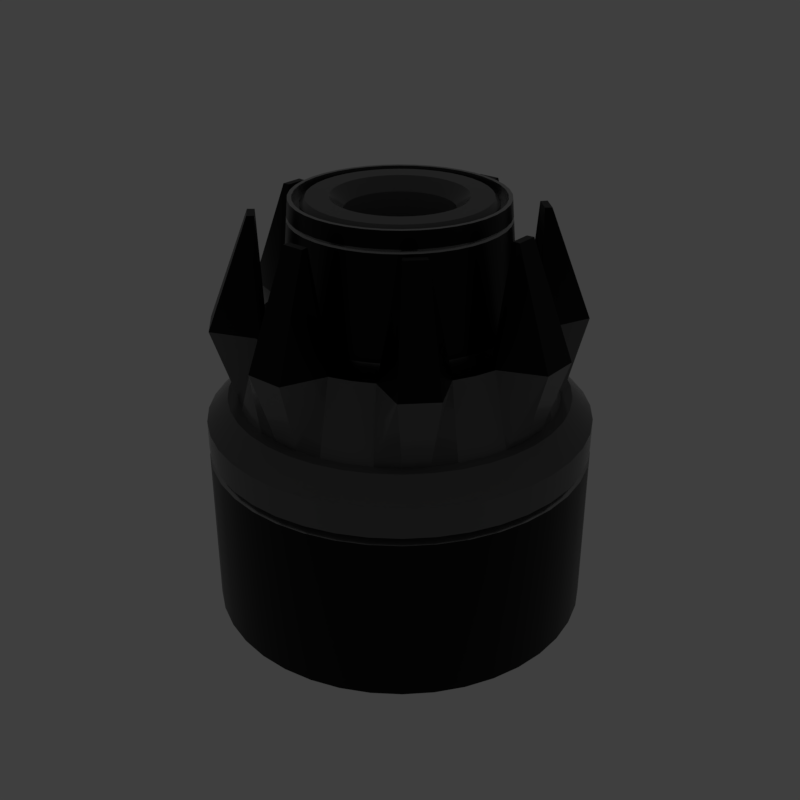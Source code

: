 # Source: rocket.blend  (saved by Blender 2.79.6; exported with 4.5.12 LTS)
import bpy
from mathutils import Matrix  # noqa: F401  (used for matrix-valued properties, if any)

bpy.ops.wm.read_factory_settings(use_empty=True)
scene = bpy.context.scene
scene.name = 'main'

# ---- collections
col_collection_1 = bpy.data.collections.new('Collection 1'); scene.collection.children.link(col_collection_1)

# ---- materials (node trees are filled in below, after node groups)
mat_prox_alum_040 = bpy.data.materials.new('prox_alum.040')
mat_prox_alum_040.alpha_threshold = 0.0
mat_prox_alum_040.diffuse_color = (0.1933, 0.1933, 0.1933, 1.0)
mat_prox_alum_040.roughness = 0.5
mat_prox_kevlar_040 = bpy.data.materials.new('prox_kevlar.040')
mat_prox_kevlar_040.alpha_threshold = 0.0
mat_prox_kevlar_040.diffuse_color = (0.03737, 0.03737, 0.03737, 1.0)
mat_prox_kevlar_040.roughness = 0.5
mat_prox_easy_spec_040 = bpy.data.materials.new('prox_easy_spec.040')
mat_prox_easy_spec_040.alpha_threshold = 0.0
mat_prox_easy_spec_040.diffuse_color = (0.2791, 0.2791, 0.2791, 1.0)
mat_prox_easy_spec_040.roughness = 0.5
mat_prox_soap_038 = bpy.data.materials.new('prox_soap.038')
mat_prox_soap_038.alpha_threshold = 0.0
mat_prox_soap_038.diffuse_color = (0.8, 0.5447, 0.3018, 1.0)
mat_prox_soap_038.roughness = 0.5
mat_prox_emission_038 = bpy.data.materials.new('prox_emission.038')
mat_prox_emission_038.alpha_threshold = 0.0
mat_prox_emission_038.diffuse_color = (0.3973, 0.7023, 0.9681, 1.0)
mat_prox_emission_038.roughness = 0.5

# ---- node groups
ng_auto_smooth = bpy.data.node_groups.new('Auto Smooth', 'GeometryNodeTree')
_s = ng_auto_smooth.interface.new_socket(name='Geometry', in_out='OUTPUT', socket_type='NodeSocketGeometry')
_s = ng_auto_smooth.interface.new_socket(name='Geometry', in_out='INPUT', socket_type='NodeSocketGeometry')
_s = ng_auto_smooth.interface.new_socket(name='Angle', in_out='INPUT', socket_type='NodeSocketFloat')
_s.subtype = 'ANGLE'
_s.min_value = 0.0
_s.max_value = 3.142
ng_auto_smooth.is_modifier = True
_N = ng_auto_smooth.nodes; _L = ng_auto_smooth.links
n0 = _N.new('NodeGroupOutput'); n0.name = 'Group Output'; n0.location = (480, -100)
n1 = _N.new('NodeGroupInput'); n1.name = 'Group Input'; n1.location = (-420, -300)
n2 = _N.new('NodeGroupInput'); n2.name = 'Group Input.001'; n2.location = (-60, -100)
n3 = _N.new('GeometryNodeSetShadeSmooth'); n3.name = 'Set Shade Smooth'; n3.location = (120, -100)
n3.domain = 'EDGE'
n4 = _N.new('GeometryNodeSetShadeSmooth'); n4.name = 'Set Shade Smooth.001'; n4.location = (300, -100)
n5 = _N.new('GeometryNodeInputMeshEdgeAngle'); n5.name = 'Edge Angle'; n5.location = (-420, -220)
n6 = _N.new('GeometryNodeInputEdgeSmooth'); n6.name = 'Is Edge Smooth'; n6.location = (-60, -160)
n7 = _N.new('GeometryNodeInputShadeSmooth'); n7.name = 'Is Face Smooth'; n7.location = (-240, -340)
n8 = _N.new('FunctionNodeBooleanMath'); n8.name = 'Boolean Math'; n8.location = (-60, -220)
n9 = _N.new('FunctionNodeCompare'); n9.name = 'Compare'; n9.location = (-240, -180)
n9.operation = 'LESS_EQUAL'
_L.new(n5.outputs[0], n9.inputs[0])
_L.new(n4.outputs[0], n0.inputs[0])
_L.new(n1.outputs[1], n9.inputs[1])
_L.new(n9.outputs[0], n8.inputs[0])
_L.new(n7.outputs[0], n8.inputs[1])
_L.new(n2.outputs[0], n3.inputs[0])
_L.new(n6.outputs[0], n3.inputs[1])
_L.new(n3.outputs[0], n4.inputs[0])
_L.new(n8.outputs[0], n3.inputs[2])
n0.is_active_output = True

# ---- material node trees
mat_prox_alum_040.use_nodes = True; mat_prox_alum_040.node_tree.nodes.clear()
_N = mat_prox_alum_040.node_tree.nodes; _L = mat_prox_alum_040.node_tree.links
n0 = _N.new('ShaderNodeOutputMaterial'); n0.name = 'Material Output'; n0.location = (300, 300)
n1 = _N.new('ShaderNodeBsdfPrincipled'); n1.name = 'Principled BSDF'; n1.location = (10, 300)
n1.width = 150
n1.subsurface_method = 'BURLEY'
n1.inputs[0].default_value = (0.3217, 0.3217, 0.3217, 1.0)
n1.inputs[1].default_value = 1.0
n1.inputs[2].default_value = 0.1633
n1.inputs[3].default_value = 1.45
n1.inputs[9].default_value = (1.0, 1.0, 1.0)
n1.inputs[13].default_value = 0.119
n1.inputs[15].default_value = 0.7959
n1.inputs[16].default_value = 0.8299
n1.inputs[24].default_value = 0.1605
_L.new(n1.outputs[0], n0.inputs[0])
n0.is_active_output = True
mat_prox_kevlar_040.use_nodes = True; mat_prox_kevlar_040.node_tree.nodes.clear()
_N = mat_prox_kevlar_040.node_tree.nodes; _L = mat_prox_kevlar_040.node_tree.links
n0 = _N.new('ShaderNodeOutputMaterial'); n0.name = 'Material Output'; n0.location = (300, 300)
n1 = _N.new('ShaderNodeBsdfPrincipled'); n1.name = 'Principled BSDF'; n1.location = (10, 300)
n1.width = 150
n1.subsurface_method = 'BURLEY'
n1.inputs[0].default_value = (0.0, 0.0, 0.0, 1.0)
n1.inputs[2].default_value = 0.3401
n1.inputs[3].default_value = 1.45
n1.inputs[9].default_value = (1.0, 1.0, 1.0)
n1.inputs[13].default_value = 0.2143
_L.new(n1.outputs[0], n0.inputs[0])
n0.is_active_output = True
mat_prox_easy_spec_040.use_nodes = True; mat_prox_easy_spec_040.node_tree.nodes.clear()
_N = mat_prox_easy_spec_040.node_tree.nodes; _L = mat_prox_easy_spec_040.node_tree.links
n0 = _N.new('ShaderNodeOutputMaterial'); n0.name = 'Material Output'; n0.location = (300, 300)
n1 = _N.new('ShaderNodeBsdfPrincipled'); n1.name = 'Principled BSDF'; n1.location = (10, 300)
n1.width = 150
n1.subsurface_method = 'BURLEY'
n1.inputs[0].default_value = (0.1372, 0.1372, 0.1372, 1.0)
n1.inputs[2].default_value = 0.2245
n1.inputs[3].default_value = 1.45
n1.inputs[9].default_value = (1.0, 1.0, 1.0)
n1.inputs[13].default_value = 0.09864
n1.inputs[19].default_value = 0.25
_L.new(n1.outputs[0], n0.inputs[0])
n0.is_active_output = True
mat_prox_soap_038.use_nodes = True; mat_prox_soap_038.node_tree.nodes.clear()
_N = mat_prox_soap_038.node_tree.nodes; _L = mat_prox_soap_038.node_tree.links
n0 = _N.new('ShaderNodeOutputMaterial'); n0.name = 'Material Output'; n0.location = (300, 300)
n1 = _N.new('ShaderNodeLayerWeight'); n1.name = 'Layer Weight'; n1.location = (-554, 262)
n2 = _N.new('ShaderNodeValToRGB'); n2.name = 'ColorRamp'; n2.location = (-400, 254)
n2.color_ramp.interpolation = 'B_SPLINE'
while len(n2.color_ramp.elements) > 1: n2.color_ramp.elements.remove(n2.color_ramp.elements[-1])
n2.color_ramp.elements[0].position = 0.0; n2.color_ramp.elements[0].color = (1.0, 0.0, 0.2363, 1.0)
_e = n2.color_ramp.elements.new(0.1477); _e.color = (0.0, 0.1135, 0.6103, 1.0)
_e = n2.color_ramp.elements.new(0.2773); _e.color = (0.2081, 0.332, 0.6265, 1.0)
_e = n2.color_ramp.elements.new(0.5); _e.color = (0.5089, 0.1741, 0.6181, 1.0)
_e = n2.color_ramp.elements.new(0.6818); _e.color = (0.7544, 0.04821, 0.0, 1.0)
_e = n2.color_ramp.elements.new(0.8511); _e.color = (0.336, 0.5043, 0.1917, 1.0)
_e = n2.color_ramp.elements.new(1.0); _e.color = (0.01772, 0.3483, 1.0, 1.0)
n3 = _N.new('ShaderNodeMix'); n3.name = 'Mix'; n3.location = (-80, 218)
n3.data_type = 'RGBA'
n3.inputs[0].default_value = 0.7909
n4 = _N.new('ShaderNodeBsdfPrincipled'); n4.name = 'Principled BSDF.001'; n4.location = (140, 300)
n4.width = 150
n4.subsurface_method = 'BURLEY'
n4.inputs[2].default_value = 0.0
n4.inputs[3].default_value = 1.45
n4.inputs[9].default_value = (1.0, 1.0, 1.0)
n4.inputs[18].default_value = 1.0
n4.inputs[19].default_value = 0.25
_L.new(n1.outputs[1], n2.inputs[0])
_L.new(n2.outputs[0], n3.inputs[6])
_L.new(n3.outputs[2], n4.inputs[0])
_L.new(n4.outputs[0], n0.inputs[0])
n0.is_active_output = True
mat_prox_emission_038.use_nodes = True; mat_prox_emission_038.node_tree.nodes.clear()
_N = mat_prox_emission_038.node_tree.nodes; _L = mat_prox_emission_038.node_tree.links
n0 = _N.new('ShaderNodeOutputMaterial'); n0.name = 'Material Output'; n0.location = (446, 300)
n1 = _N.new('ShaderNodeEmission'); n1.name = 'Emission'; n1.location = (156, 300)
n1.inputs[1].default_value = 4.0
n2 = _N.new('ShaderNodeLayerWeight'); n2.name = 'Layer Weight'; n2.location = (-631, 360)
n3 = _N.new('ShaderNodeValToRGB'); n3.name = 'ColorRamp'; n3.location = (-450, 370)
n3.color_ramp.interpolation = 'B_SPLINE'
while len(n3.color_ramp.elements) > 1: n3.color_ramp.elements.remove(n3.color_ramp.elements[-1])
n3.color_ramp.elements[0].position = 0.1864; n3.color_ramp.elements[0].color = (1.0, 0.02556, 0.0, 1.0)
_e = n3.color_ramp.elements.new(0.8045); _e.color = (1.0, 0.2244, 0.007333, 1.0)
_e = n3.color_ramp.elements.new(0.9909); _e.color = (1.0, 1.0, 1.0, 1.0)
n4 = _N.new('ShaderNodeMix'); n4.name = 'Mix'; n4.location = (-92, 333)
n4.data_type = 'RGBA'
n4.blend_type = 'COLOR'
n4.inputs[0].default_value = 0.8273
_L.new(n2.outputs[1], n3.inputs[0])
_L.new(n1.outputs[0], n0.inputs[0])
_L.new(n4.outputs[2], n1.inputs[0])
_L.new(n3.outputs[0], n4.inputs[7])
n0.is_active_output = True

# ---- world
world_world = bpy.data.worlds.new('World'); scene.world = world_world
world_world.use_nodes = True; world_world.node_tree.nodes.clear()
_N = world_world.node_tree.nodes; _L = world_world.node_tree.links
n0 = _N.new('ShaderNodeOutputWorld'); n0.name = 'World Output'; n0.location = (300, 300)
n1 = _N.new('ShaderNodeBackground'); n1.name = 'Background'; n1.location = (10, 300)
n1.inputs[0].default_value = (0.05, 0.05, 0.05, 1.0)
_L.new(n1.outputs[0], n0.inputs[0])
n0.is_active_output = True
world_world.use_sun_shadow = False
world_world.sun_shadow_jitter_overblur = 0.0

# ---- meshes
me_rocket = bpy.data.meshes.new('rocket')
me_rocket.from_pydata([(-0.04566, -0.1102, -0.04644), (0.02785, -0.116, -0.04644), (0.009362, -0.119, -0.04644), (-0.009362, -0.119, -0.04644), (-0.02785, -0.116, -0.04644), (-0.04566, -0.1102, -0.3084), (-0.08479, -0.2047, -0.3084), (0.02785, -0.116, -0.3084), (0.009362, -0.119, -0.3084), (-0.009362, -0.119, -0.3084), (-0.02785, -0.116, -0.3084), (-0.05172, -0.2154, -0.3084), (-0.01738, -0.2209, -0.3084), (0.01738, -0.2209, -0.3084), (0.05172, -0.2154, -0.3084), (-0.01971, -0.04758, -0.01473), (-0.05484, -0.1324, -0.09271), (0.01202, -0.05007, -0.01473), (0.004041, -0.05134, -0.01473), (-0.00404, -0.05134, -0.01473), (-0.01202, -0.05007, -0.01473), (-0.03345, -0.1393, -0.09271), (-0.01124, -0.1429, -0.09271), (0.01124, -0.1429, -0.09271), (0.03345, -0.1393, -0.09271), (-0.1215, -0.05032, 0.04388), (-0.04581, -0.1106, 0.1805), (-0.1215, 0.05032, 0.04388), (-0.02794, -0.1164, 0.1805), (-0.05032, 0.1215, 0.04388), (-0.009392, -0.1193, 0.1805), (0.05032, 0.1215, 0.04388), (0.009392, -0.1193, 0.1805), (0.02794, -0.1164, 0.1805), (0.1215, 0.05032, 0.04388), (-0.02889, -0.06975, 0.1805), (-0.02325, -0.05613, 0.166), (0.01418, -0.05908, 0.166), (0.01762, -0.07341, 0.1805), (0.004767, -0.06057, 0.166), (0.005923, -0.07526, 0.1805), (-0.004767, -0.06057, 0.166), (-0.005923, -0.07526, 0.1805), (-0.01762, -0.07341, 0.1805), (-0.01418, -0.05908, 0.166), (-0.08479, -0.2047, -0.07219), (-0.07539, -0.182, -0.04644), (0.07539, -0.182, -0.04644), (-0.05172, -0.2154, -0.07219), (-0.04599, -0.1916, -0.04644), (-0.01738, -0.2209, -0.07219), (-0.01546, -0.1964, -0.04644), (0.01738, -0.2209, -0.07219), (0.01546, -0.1964, -0.04644), (0.04599, -0.1916, -0.04644), (0.05172, -0.2154, -0.07219), (0.03803, -0.1584, 0.03687), (0.03609, -0.1503, 0.03687), (-0.03609, -0.1503, 0.03687), (-0.03803, -0.1584, 0.03687), (-0.06234, -0.1505, 0.03687), (-0.05916, -0.1428, 0.03687), (-0.07053, -0.1703, -0.04644), (-0.05916, -0.1428, -0.04644), (-0.04302, -0.1792, -0.04644), (-0.03609, -0.1503, -0.04644), (0.03609, -0.1503, -0.04644), (0.04302, -0.1792, -0.04644), (-0.01213, -0.1541, -0.04644), (-0.01446, -0.1837, -0.04644), (0.01213, -0.1541, -0.04644), (0.01446, -0.1837, -0.04644), (0.01213, -0.1541, 0.1656), (0.01278, -0.1624, 0.1656), (-0.01213, -0.1541, 0.1656), (-0.01278, -0.1624, 0.1656), (-0.03004, -0.07251, -0.1963), (0.03004, -0.07251, -0.1963), (0.01832, -0.07632, -0.1963), (0.006158, -0.07824, -0.1963), (-0.006158, -0.07824, -0.1963), (-0.01832, -0.07632, -0.1963), (-0.02176, -0.2105, 0.03955), (0.02176, -0.2105, 0.03955), (0.02688, -0.112, 0.1667), (0.02499, -0.1041, 0.1667), (-0.02499, -0.1041, 0.1667), (-0.02688, -0.112, 0.1667), (-0.04097, -0.09891, 0.1667), (-0.04406, -0.1064, 0.1667), (-0.04406, -0.1064, 0.1805), (-0.02688, -0.112, 0.1805), (0.02688, -0.112, 0.1805), (0.04406, -0.1064, 0.1805), (0.009033, -0.1148, 0.1805), (-0.009033, -0.1148, 0.1805), (0.009033, -0.1148, 0.1667), (0.0084, -0.1067, 0.1667), (-0.0084, -0.1067, 0.1667), (-0.009033, -0.1148, 0.1667), (-0.05172, -0.2154, -0.1065), (-0.05172, -0.2154, -0.1153), (-0.04982, -0.2075, -0.1109), (-0.08479, -0.2047, -0.1153), (-0.08479, -0.2047, -0.1065), (-0.08167, -0.1972, -0.1109), (0.05172, -0.2154, -0.1065), (0.05172, -0.2154, -0.1153), (0.04982, -0.2075, -0.1109), (-0.01738, -0.2209, -0.1065), (-0.01738, -0.2209, -0.1153), (-0.01674, -0.2128, -0.1109), (0.01738, -0.2209, -0.1065), (0.01738, -0.2209, -0.1153), (0.01674, -0.2128, -0.1109), (0.04566, -0.1102, -0.04644), (0.1017, -0.06234, -0.04644), (0.09073, -0.07749, -0.04644), (0.07749, -0.09073, -0.04644), (0.06234, -0.1017, -0.04644), (0.04566, -0.1102, -0.3084), (0.08479, -0.2047, -0.3084), (0.2047, -0.08479, -0.3084), (0.1017, -0.06234, -0.3084), (0.09073, -0.07749, -0.3084), (0.07749, -0.09073, -0.3084), (0.06234, -0.1017, -0.3084), (0.1158, -0.1889, -0.3084), (0.1439, -0.1685, -0.3084), (0.1685, -0.1439, -0.3084), (0.1889, -0.1158, -0.3084), (0.01971, -0.04758, -0.01473), (0.05484, -0.1324, -0.09271), (0.04758, -0.01971, -0.01473), (0.1324, -0.05484, -0.09271), (0.04391, -0.02691, -0.01473), (0.03916, -0.03344, -0.01473), (0.03345, -0.03916, -0.01473), (0.02691, -0.04391, -0.01473), (0.07487, -0.1222, -0.09271), (0.09306, -0.109, -0.09271), (0.109, -0.09306, -0.09271), (0.1222, -0.07487, -0.09271), (-0.0854, -0.09999, 0.04388), (0.04581, -0.1106, 0.1805), (0.1106, -0.04581, 0.1805), (-0.09999, -0.0854, 0.04388), (-0.06871, -0.1121, 0.04388), (0.06255, -0.1021, 0.1805), (-0.1121, -0.06871, 0.04388), (0.07774, -0.09102, 0.1805), (-0.1311, -0.01032, 0.04388), (0.09102, -0.07774, 0.1805), (0.1021, -0.06255, 0.1805), (-0.1311, 0.01032, 0.04388), (0.02889, -0.06975, 0.1805), (0.02325, -0.05613, 0.166), (0.06975, -0.02889, 0.1805), (0.0518, -0.03175, 0.166), (0.06437, -0.03945, 0.1805), (0.0462, -0.03946, 0.166), (0.05741, -0.04903, 0.1805), (0.03946, -0.0462, 0.166), (0.04903, -0.05741, 0.1805), (0.03945, -0.06437, 0.1805), (0.03175, -0.0518, 0.166), (0.08479, -0.2047, -0.07219), (0.182, -0.07539, -0.04644), (0.2047, -0.08479, -0.07219), (0.1158, -0.1889, -0.07219), (0.1029, -0.168, -0.04644), (0.1439, -0.1685, -0.07219), (0.1279, -0.1498, -0.04644), (0.1685, -0.1439, -0.07219), (0.1498, -0.1279, -0.04644), (0.168, -0.1029, -0.04644), (0.1889, -0.1158, -0.07219), (0.1389, -0.08511, 0.03687), (0.1318, -0.08077, 0.03687), (0.08077, -0.1318, 0.03687), (0.08511, -0.1389, 0.03687), (0.06234, -0.1505, 0.03687), (0.05916, -0.1428, 0.03687), (0.07053, -0.1703, -0.04644), (0.05916, -0.1428, -0.04644), (0.09629, -0.1571, -0.04644), (0.08077, -0.1318, -0.04644), (0.1318, -0.08077, -0.04644), (0.1571, -0.09629, -0.04644), (0.1703, -0.07053, -0.04644), (0.1004, -0.1175, -0.04644), (0.1197, -0.1401, -0.04644), (0.1175, -0.1004, -0.04644), (0.1401, -0.1197, -0.04644), (0.1505, -0.06234, 0.03687), (0.1175, -0.1004, 0.1656), (0.1239, -0.1058, 0.1656), (0.1004, -0.1175, 0.1656), (0.1058, -0.1239, 0.1656), (0.07251, -0.03004, -0.1963), (0.06692, -0.04101, -0.1963), (0.05968, -0.05097, -0.1963), (0.05097, -0.05968, -0.1963), (0.04101, -0.06692, -0.1963), (0.1334, -0.1642, 0.03955), (0.1642, -0.1334, 0.03955), (0.09817, -0.06016, 0.1667), (0.09128, -0.05594, 0.1667), (0.05594, -0.09128, 0.1667), (0.06016, -0.09817, 0.1667), (0.04097, -0.09891, 0.1667), (0.04406, -0.1064, 0.1667), (0.06016, -0.09817, 0.1805), (0.09817, -0.06016, 0.1805), (0.08755, -0.07477, 0.1805), (0.07477, -0.08755, 0.1805), (0.09891, -0.04097, 0.1667), (0.08755, -0.07477, 0.1667), (0.08141, -0.06953, 0.1667), (0.06953, -0.08141, 0.1667), (0.07477, -0.08755, 0.1667), (0.1158, -0.1889, -0.1065), (0.1158, -0.1889, -0.1153), (0.1115, -0.182, -0.1109), (0.08479, -0.2047, -0.1153), (0.08479, -0.2047, -0.1065), (0.08167, -0.1972, -0.1109), (0.2047, -0.08479, -0.1065), (0.2047, -0.08479, -0.1153), (0.1889, -0.1158, -0.1065), (0.1889, -0.1158, -0.1153), (0.182, -0.1115, -0.1109), (0.1439, -0.1685, -0.1065), (0.1439, -0.1685, -0.1153), (0.1386, -0.1623, -0.1109), (0.1685, -0.1439, -0.1065), (0.1685, -0.1439, -0.1153), (0.1623, -0.1386, -0.1109), (0.1102, -0.04566, -0.04644), (0.116, 0.02785, -0.04644), (0.119, 0.009362, -0.04644), (0.119, -0.009361, -0.04644), (0.116, -0.02785, -0.04644), (0.1102, -0.04566, -0.3084), (0.1102, 0.04566, -0.3084), (0.2047, 0.08479, -0.3084), (0.116, 0.02785, -0.3084), (0.119, 0.009362, -0.3084), (0.119, -0.009361, -0.3084), (0.116, -0.02785, -0.3084), (0.2154, -0.05172, -0.3084), (0.2209, -0.01738, -0.3084), (0.2209, 0.01738, -0.3084), (0.2154, 0.05172, -0.3084), (0.04758, 0.01971, -0.01473), (0.05007, 0.01202, -0.01473), (0.05134, 0.004041, -0.01473), (0.05134, -0.00404, -0.01473), (0.05007, -0.01202, -0.01473), (0.1393, -0.03345, -0.09271), (0.1429, -0.01124, -0.09271), (0.1429, 0.01124, -0.09271), (0.1393, 0.03345, -0.09271), (0.1106, 0.04581, 0.1805), (-0.1279, -0.0307, 0.04388), (0.1164, -0.02794, 0.1805), (-0.1279, 0.0307, 0.04388), (0.1193, -0.009392, 0.1805), (-0.09999, 0.0854, 0.04388), (0.1193, 0.009392, 0.1805), (0.1164, 0.02794, 0.1805), (-0.0854, 0.09999, 0.04388), (0.05613, -0.02325, 0.166), (0.06975, 0.02889, 0.1805), (0.05908, 0.01418, 0.166), (0.07341, 0.01762, 0.1805), (0.06057, 0.004767, 0.166), (0.07526, 0.005924, 0.1805), (0.06057, -0.004767, 0.166), (0.07526, -0.005923, 0.1805), (0.07341, -0.01762, 0.1805), (0.05908, -0.01418, 0.166), (0.182, 0.07539, -0.04644), (0.2047, 0.08479, -0.07219), (0.2154, -0.05172, -0.07219), (0.1916, -0.04599, -0.04644), (0.2209, -0.01738, -0.07219), (0.1964, -0.01546, -0.04644), (0.2209, 0.01738, -0.07219), (0.1964, 0.01546, -0.04644), (0.1916, 0.04599, -0.04644), (0.2154, 0.05172, -0.07219), (0.1584, 0.03803, 0.03687), (0.1503, 0.03609, 0.03687), (0.1503, -0.03609, 0.03687), (0.1584, -0.03803, 0.03687), (0.1428, -0.05916, 0.03687), (0.1428, -0.05916, -0.04644), (0.1792, -0.04302, -0.04644), (0.1503, -0.03609, -0.04644), (0.1503, 0.03609, -0.04644), (0.1792, 0.04302, -0.04644), (0.1703, 0.07053, -0.04644), (0.1541, -0.01213, -0.04644), (0.1837, -0.01446, -0.04644), (0.1541, 0.01213, -0.04644), (0.1837, 0.01446, -0.04644), (0.1505, 0.06234, 0.03687), (0.1541, 0.01213, 0.1656), (0.1624, 0.01278, 0.1656), (0.1541, -0.01213, 0.1656), (0.1624, -0.01278, 0.1656), (0.07632, 0.01832, -0.1963), (0.07824, 0.006158, -0.1963), (0.07824, -0.006158, -0.1963), (0.07632, -0.01832, -0.1963), (0.2105, -0.02176, 0.03955), (0.2105, 0.02176, 0.03955), (0.112, 0.02688, 0.1667), (0.1041, 0.02499, 0.1667), (0.1041, -0.02499, 0.1667), (0.112, -0.02688, 0.1667), (0.1064, -0.04406, 0.1667), (0.1064, -0.04406, 0.1805), (0.112, -0.02688, 0.1805), (0.112, 0.02688, 0.1805), (0.1064, 0.04406, 0.1805), (0.1148, 0.009033, 0.1805), (0.1148, -0.009033, 0.1805), (0.09891, 0.04097, 0.1667), (0.1064, 0.04406, 0.1667), (0.1148, 0.009033, 0.1667), (0.1067, 0.0084, 0.1667), (0.1067, -0.008399, 0.1667), (0.1148, -0.009033, 0.1667), (0.2154, -0.05172, -0.1065), (0.2154, -0.05172, -0.1153), (0.2075, -0.04982, -0.1109), (0.1972, -0.08167, -0.1109), (0.2047, 0.08479, -0.1065), (0.2047, 0.08479, -0.1153), (0.2154, 0.05172, -0.1065), (0.2154, 0.05172, -0.1153), (0.2075, 0.04982, -0.1109), (0.2209, -0.01738, -0.1065), (0.2209, -0.01738, -0.1153), (0.2128, -0.01674, -0.1109), (0.2209, 0.01738, -0.1065), (0.2209, 0.01738, -0.1153), (0.2128, 0.01675, -0.1109), (0.1102, 0.04566, -0.04644), (0.04566, 0.1102, -0.04644), (0.06234, 0.1017, -0.04644), (0.07749, 0.09073, -0.04644), (0.09073, 0.07749, -0.04644), (0.1017, 0.06234, -0.04644), (0.04566, 0.1102, -0.3084), (0.08479, 0.2047, -0.3084), (0.06234, 0.1017, -0.3084), (0.07749, 0.09073, -0.3084), (0.09073, 0.07749, -0.3084), (0.1017, 0.06234, -0.3084), (0.1889, 0.1158, -0.3084), (0.1685, 0.1439, -0.3084), (0.1439, 0.1685, -0.3084), (0.1158, 0.1889, -0.3084), (0.1324, 0.05484, -0.09271), (0.01971, 0.04758, -0.01473), (0.05484, 0.1324, -0.09271), (0.02691, 0.04391, -0.01473), (0.03345, 0.03916, -0.01473), (0.03916, 0.03345, -0.01473), (0.04391, 0.02691, -0.01473), (0.1222, 0.07487, -0.09271), (0.109, 0.09306, -0.09271), (0.09306, 0.109, -0.09271), (0.07487, 0.1222, -0.09271), (-0.1121, 0.06871, 0.04388), (0.04581, 0.1106, 0.1805), (-0.06871, 0.1121, 0.04388), (0.1021, 0.06255, 0.1805), (-0.01032, 0.1311, 0.04388), (0.09102, 0.07774, 0.1805), (0.01032, 0.1311, 0.04388), (0.07774, 0.09102, 0.1805), (0.06255, 0.1021, 0.1805), (-0.0307, 0.1279, 0.04388), (0.05613, 0.02325, 0.166), (0.02889, 0.06975, 0.1805), (0.03175, 0.0518, 0.166), (0.03945, 0.06437, 0.1805), (0.03946, 0.0462, 0.166), (0.04903, 0.05741, 0.1805), (0.0462, 0.03946, 0.166), (0.05741, 0.04903, 0.1805), (0.06437, 0.03945, 0.1805), (0.0518, 0.03175, 0.166), (0.07539, 0.182, -0.04644), (0.08479, 0.2047, -0.07219), (0.1889, 0.1158, -0.07219), (0.168, 0.1029, -0.04644), (0.1685, 0.1439, -0.07219), (0.1498, 0.1279, -0.04644), (0.1439, 0.1685, -0.07219), (0.1279, 0.1498, -0.04644), (0.1029, 0.168, -0.04644), (0.1158, 0.1889, -0.07219), (0.08511, 0.1389, 0.03687), (0.08077, 0.1318, 0.03687), (0.1318, 0.08077, 0.03687), (0.1389, 0.08511, 0.03687), (0.1428, 0.05916, 0.03687), (0.1428, 0.05916, -0.04644), (0.1571, 0.09629, -0.04644), (0.1318, 0.08077, -0.04644), (0.08077, 0.1318, -0.04644), (0.09629, 0.1571, -0.04644), (0.05916, 0.1428, -0.04644), (0.07053, 0.1703, -0.04644), (0.1175, 0.1004, -0.04644), (0.1401, 0.1197, -0.04644), (0.1004, 0.1175, -0.04644), (0.1197, 0.1401, -0.04644), (0.05916, 0.1428, 0.03687), (0.1004, 0.1175, 0.1656), (0.1058, 0.1239, 0.1656), (0.1175, 0.1004, 0.1656), (0.1239, 0.1058, 0.1656), (0.07251, 0.03004, -0.1963), (0.04101, 0.06692, -0.1963), (0.05097, 0.05968, -0.1963), (0.05968, 0.05097, -0.1963), (0.06692, 0.04101, -0.1963), (0.1642, 0.1334, 0.03955), (0.1334, 0.1642, 0.03955), (0.06016, 0.09817, 0.1667), (0.05594, 0.09128, 0.1667), (0.09128, 0.05594, 0.1667), (0.09817, 0.06016, 0.1667), (0.09817, 0.06016, 0.1805), (0.06016, 0.09817, 0.1805), (0.04406, 0.1064, 0.1805), (0.07477, 0.08755, 0.1805), (0.08755, 0.07477, 0.1805), (0.04097, 0.09891, 0.1667), (0.07477, 0.08755, 0.1667), (0.06953, 0.08141, 0.1667), (0.08141, 0.06953, 0.1667), (0.08755, 0.07477, 0.1667), (0.1889, 0.1158, -0.1065), (0.1889, 0.1158, -0.1153), (0.182, 0.1115, -0.1109), (0.1972, 0.08167, -0.1109), (0.08479, 0.2047, -0.1065), (0.08479, 0.2047, -0.1153), (0.1158, 0.1889, -0.1065), (0.1158, 0.1889, -0.1153), (0.1115, 0.182, -0.1109), (0.1685, 0.1439, -0.1065), (0.1685, 0.1439, -0.1153), (0.1623, 0.1386, -0.1109), (0.1439, 0.1685, -0.1065), (0.1439, 0.1685, -0.1153), (0.1386, 0.1623, -0.1109), (-0.04566, 0.1102, -0.04644), (-0.02785, 0.116, -0.04644), (-0.009362, 0.119, -0.04644), (0.009361, 0.119, -0.04644), (0.02785, 0.116, -0.04644), (-0.04566, 0.1102, -0.3084), (-0.08479, 0.2047, -0.3084), (-0.02785, 0.116, -0.3084), (-0.009362, 0.119, -0.3084), (0.009361, 0.119, -0.3084), (0.02785, 0.116, -0.3084), (0.05172, 0.2154, -0.3084), (0.01738, 0.2209, -0.3084), (-0.01738, 0.2209, -0.3084), (-0.05172, 0.2154, -0.3084), (-0.05484, 0.1324, -0.09271), (-0.01202, 0.05007, -0.01473), (-0.004041, 0.05134, -0.01473), (0.00404, 0.05134, -0.01473), (0.01202, 0.05007, -0.01473), (0.03345, 0.1393, -0.09271), (0.01124, 0.1429, -0.09271), (-0.01124, 0.1429, -0.09271), (-0.03345, 0.1393, -0.09271), (0.0307, 0.1279, 0.04388), (-0.04581, 0.1106, 0.1805), (0.0854, 0.09999, 0.04388), (0.02794, 0.1164, 0.1805), (0.09999, 0.0854, 0.04388), (0.009392, 0.1193, 0.1805), (0.06871, 0.1121, 0.04388), (-0.009392, 0.1193, 0.1805), (-0.02794, 0.1164, 0.1805), (0.1121, 0.06871, 0.04388), (0.02325, 0.05613, 0.166), (-0.02325, 0.05613, 0.166), (-0.02889, 0.06975, 0.1805), (-0.01418, 0.05908, 0.166), (-0.01762, 0.07341, 0.1805), (-0.004767, 0.06057, 0.166), (-0.005924, 0.07526, 0.1805), (0.004767, 0.06057, 0.166), (0.005923, 0.07526, 0.1805), (0.01762, 0.07341, 0.1805), (0.01418, 0.05908, 0.166), (-0.07539, 0.182, -0.04644), (0.05172, 0.2154, -0.07219), (0.04599, 0.1916, -0.04644), (0.01738, 0.2209, -0.07219), (0.01546, 0.1964, -0.04644), (-0.01738, 0.2209, -0.07219), (-0.01546, 0.1964, -0.04644), (-0.04599, 0.1916, -0.04644), (-0.05172, 0.2154, -0.07219), (-0.03803, 0.1584, 0.03687), (-0.03609, 0.1503, 0.03687), (0.03609, 0.1503, 0.03687), (0.03803, 0.1584, 0.03687), (0.06234, 0.1505, 0.03687), (0.04302, 0.1792, -0.04644), (0.03609, 0.1503, -0.04644), (-0.03609, 0.1503, -0.04644), (-0.04302, 0.1792, -0.04644), (0.01213, 0.1541, -0.04644), (0.01446, 0.1837, -0.04644), (-0.01213, 0.1541, -0.04644), (-0.01446, 0.1837, -0.04644), (-0.01213, 0.1541, 0.1656), (-0.01278, 0.1624, 0.1656), (0.01213, 0.1541, 0.1656), (0.01278, 0.1624, 0.1656), (0.03004, 0.07251, -0.1963), (-0.03004, 0.07251, -0.1963), (-0.01832, 0.07632, -0.1963), (-0.006158, 0.07824, -0.1963), (0.006158, 0.07824, -0.1963), (0.01832, 0.07632, -0.1963), (0.02176, 0.2105, 0.03955), (-0.02176, 0.2105, 0.03955), (-0.02688, 0.112, 0.1667), (-0.02499, 0.1041, 0.1667), (0.02499, 0.1041, 0.1667), (0.02688, 0.112, 0.1667), (0.04406, 0.1064, 0.1667), (0.02688, 0.112, 0.1805), (-0.02688, 0.112, 0.1805), (-0.04406, 0.1064, 0.1805), (-0.009033, 0.1148, 0.1805), (0.009033, 0.1148, 0.1805), (-0.04097, 0.09891, 0.1667), (-0.04406, 0.1064, 0.1667), (-0.009033, 0.1148, 0.1667), (-0.0084, 0.1067, 0.1667), (0.008399, 0.1067, 0.1667), (0.009033, 0.1148, 0.1667), (0.05172, 0.2154, -0.1065), (0.05172, 0.2154, -0.1153), (0.04982, 0.2075, -0.1109), (0.08167, 0.1972, -0.1109), (-0.08479, 0.2047, -0.1065), (-0.08479, 0.2047, -0.1153), (-0.05172, 0.2154, -0.1065), (-0.05172, 0.2154, -0.1153), (-0.04982, 0.2075, -0.1109), (0.01738, 0.2209, -0.1065), (0.01738, 0.2209, -0.1153), (0.01674, 0.2128, -0.1109), (-0.01738, 0.2209, -0.1065), (-0.01738, 0.2209, -0.1153), (-0.01675, 0.2128, -0.1109), (-0.1017, 0.06234, -0.04644), (-0.09073, 0.07749, -0.04644), (-0.07749, 0.09073, -0.04644), (-0.06234, 0.1017, -0.04644), (-0.1017, 0.06234, -0.3084), (-0.09073, 0.07749, -0.3084), (-0.07749, 0.09073, -0.3084), (-0.06234, 0.1017, -0.3084), (-0.1158, 0.1889, -0.3084), (-0.1439, 0.1685, -0.3084), (-0.1685, 0.1439, -0.3084), (-0.1889, 0.1158, -0.3084), (-0.01971, 0.04758, -0.01473), (-0.1324, 0.05484, -0.09271), (-0.04391, 0.02691, -0.01473), (-0.03916, 0.03344, -0.01473), (-0.03345, 0.03916, -0.01473), (-0.02691, 0.04391, -0.01473), (-0.07487, 0.1222, -0.09271), (-0.09306, 0.109, -0.09271), (-0.109, 0.09306, -0.09271), (-0.1222, 0.07487, -0.09271), (0.1311, 0.01032, 0.04388), (0.1311, -0.01032, 0.04388), (0.1279, 0.0307, 0.04388), (-0.06255, 0.1021, 0.1805), (0.1279, -0.0307, 0.04388), (-0.07774, 0.09102, 0.1805), (0.09999, -0.0854, 0.04388), (-0.09102, 0.07774, 0.1805), (-0.1021, 0.06255, 0.1805), (0.0854, -0.09999, 0.04388), (-0.06975, 0.02889, 0.1805), (-0.0518, 0.03175, 0.166), (-0.06437, 0.03945, 0.1805), (-0.0462, 0.03946, 0.166), (-0.05741, 0.04903, 0.1805), (-0.03946, 0.0462, 0.166), (-0.04903, 0.05741, 0.1805), (-0.03945, 0.06437, 0.1805), (-0.03175, 0.0518, 0.166), (-0.08479, 0.2047, -0.07219), (-0.182, 0.07539, -0.04644), (-0.1158, 0.1889, -0.07219), (-0.1029, 0.168, -0.04644), (-0.1439, 0.1685, -0.07219), (-0.1279, 0.1498, -0.04644), (-0.1685, 0.1439, -0.07219), (-0.1498, 0.1279, -0.04644), (-0.168, 0.1029, -0.04644), (-0.1889, 0.1158, -0.07219), (-0.1389, 0.08511, 0.03687), (-0.1318, 0.08077, 0.03687), (-0.08077, 0.1318, 0.03687), (-0.08511, 0.1389, 0.03687), (-0.06234, 0.1505, 0.03687), (-0.05916, 0.1428, 0.03687), (-0.07053, 0.1703, -0.04644), (-0.05916, 0.1428, -0.04644), (-0.09629, 0.1571, -0.04644), (-0.08077, 0.1318, -0.04644), (-0.1318, 0.08077, -0.04644), (-0.1571, 0.09629, -0.04644), (-0.1004, 0.1175, -0.04644), (-0.1197, 0.1401, -0.04644), (-0.1175, 0.1004, -0.04644), (-0.1401, 0.1197, -0.04644), (-0.1175, 0.1004, 0.1656), (-0.1239, 0.1058, 0.1656), (-0.1004, 0.1175, 0.1656), (-0.1058, 0.1239, 0.1656), (-0.06692, 0.04101, -0.1963), (-0.05968, 0.05097, -0.1963), (-0.05097, 0.05968, -0.1963), (-0.04101, 0.06692, -0.1963), (-0.1334, 0.1642, 0.03955), (-0.1642, 0.1334, 0.03955), (-0.09817, 0.06016, 0.1667), (-0.09128, 0.05594, 0.1667), (-0.05594, 0.09128, 0.1667), (-0.06016, 0.09817, 0.1667), (-0.06016, 0.09817, 0.1805), (-0.09817, 0.06016, 0.1805), (-0.1064, 0.04406, 0.1805), (-0.08755, 0.07477, 0.1805), (-0.07477, 0.08755, 0.1805), (-0.09891, 0.04097, 0.1667), (-0.1064, 0.04406, 0.1667), (-0.08755, 0.07477, 0.1667), (-0.08141, 0.06953, 0.1667), (-0.06953, 0.08141, 0.1667), (-0.07477, 0.08755, 0.1667), (-0.1158, 0.1889, -0.1065), (-0.1158, 0.1889, -0.1153), (-0.1115, 0.182, -0.1109), (-0.08167, 0.1972, -0.1109), (-0.1889, 0.1158, -0.1065), (-0.1889, 0.1158, -0.1153), (-0.182, 0.1115, -0.1109), (-0.1439, 0.1685, -0.1065), (-0.1439, 0.1685, -0.1153), (-0.1386, 0.1623, -0.1109), (-0.1685, 0.1439, -0.1065), (-0.1685, 0.1439, -0.1153), (-0.1623, 0.1386, -0.1109), (-0.1102, 0.04566, -0.04644), (-0.116, -0.02785, -0.04644), (-0.119, -0.009362, -0.04644), (-0.119, 0.009361, -0.04644), (-0.116, 0.02785, -0.04644), (-0.1102, 0.04566, -0.3084), (-0.2047, 0.08479, -0.3084), (-0.116, -0.02785, -0.3084), (-0.119, -0.009362, -0.3084), (-0.119, 0.009361, -0.3084), (-0.116, 0.02785, -0.3084), (-0.2154, 0.05172, -0.3084), (-0.2209, 0.01738, -0.3084), (-0.2209, -0.01738, -0.3084), (-0.2154, -0.05172, -0.3084), (-0.04758, 0.01971, -0.01473), (-0.1324, -0.05484, -0.09271), (-0.05007, -0.01202, -0.01473), (-0.05134, -0.004041, -0.01473), (-0.05134, 0.00404, -0.01473), (-0.05007, 0.01202, -0.01473), (-0.1393, 0.03345, -0.09271), (-0.1429, 0.01124, -0.09271), (-0.1429, -0.01124, -0.09271), (-0.1393, -0.03345, -0.09271), (-0.1106, 0.04581, 0.1805), (0.1121, -0.06871, 0.04388), (0.1215, -0.05032, 0.04388), (-0.1164, 0.02794, 0.1805), (0.05032, -0.1215, 0.04388), (-0.1193, 0.009392, 0.1805), (0.06871, -0.1121, 0.04388), (-0.1193, -0.009392, 0.1805), (-0.1164, -0.02795, 0.1805), (0.01032, -0.1311, 0.04388), (-0.05613, 0.02325, 0.166), (-0.05908, -0.01418, 0.166), (-0.07341, -0.01762, 0.1805), (-0.06057, -0.004767, 0.166), (-0.07526, -0.005924, 0.1805), (-0.06057, 0.004767, 0.166), (-0.07526, 0.005923, 0.1805), (-0.07341, 0.01762, 0.1805), (-0.05908, 0.01418, 0.166), (-0.2047, 0.08479, -0.07219), (-0.2154, 0.05172, -0.07219), (-0.1916, 0.04599, -0.04644), (-0.2209, 0.01738, -0.07219), (-0.1964, 0.01546, -0.04644), (-0.2209, -0.01738, -0.07219), (-0.1964, -0.01546, -0.04644), (-0.1916, -0.04599, -0.04644), (-0.2154, -0.05172, -0.07219), (-0.1584, -0.03803, 0.03687), (-0.1503, -0.03609, 0.03687), (-0.1503, 0.03609, 0.03687), (-0.1584, 0.03803, 0.03687), (-0.1505, 0.06234, 0.03687), (-0.1428, 0.05916, 0.03687), (-0.1703, 0.07053, -0.04644), (-0.1428, 0.05916, -0.04644), (-0.1792, 0.04302, -0.04644), (-0.1503, 0.03609, -0.04644), (-0.1503, -0.03609, -0.04644), (-0.1792, -0.04302, -0.04644), (-0.1541, 0.01213, -0.04644), (-0.1837, 0.01446, -0.04644), (-0.1541, -0.01213, -0.04644), (-0.1837, -0.01446, -0.04644), (-0.1541, -0.01213, 0.1656), (-0.1624, -0.01278, 0.1656), (-0.1541, 0.01213, 0.1656), (-0.1624, 0.01278, 0.1656), (-0.07251, 0.03004, -0.1963), (-0.07632, -0.01832, -0.1963), (-0.07824, -0.006158, -0.1963), (-0.07824, 0.006158, -0.1963), (-0.07632, 0.01832, -0.1963), (-0.2105, 0.02176, 0.03955), (-0.2105, -0.02176, 0.03955), (-0.112, -0.02688, 0.1667), (-0.1041, -0.02499, 0.1667), (-0.1041, 0.02499, 0.1667), (-0.112, 0.02688, 0.1667), (-0.112, 0.02688, 0.1805), (-0.112, -0.02688, 0.1805), (-0.1148, -0.009034, 0.1805), (-0.1148, 0.009033, 0.1805), (-0.1148, -0.009034, 0.1667), (-0.1067, -0.0084, 0.1667), (-0.1067, 0.008399, 0.1667), (-0.1148, 0.009033, 0.1667), (-0.2154, 0.05172, -0.1065), (-0.2154, 0.05172, -0.1153), (-0.2075, 0.04982, -0.1109), (-0.2047, 0.08479, -0.1153), (-0.2047, 0.08479, -0.1065), (-0.1972, 0.08167, -0.1109), (-0.2154, -0.05172, -0.1065), (-0.2154, -0.05172, -0.1153), (-0.2075, -0.04982, -0.1109), (-0.2209, 0.01738, -0.1065), (-0.2209, 0.01738, -0.1153), (-0.2128, 0.01674, -0.1109), (-0.2209, -0.01738, -0.1065), (-0.2209, -0.01738, -0.1153), (-0.2128, -0.01675, -0.1109), (-0.1102, -0.04566, -0.04644), (-0.06234, -0.1017, -0.04644), (-0.07749, -0.09073, -0.04644), (-0.09073, -0.07749, -0.04644), (-0.1017, -0.06234, -0.04644), (-0.1102, -0.04566, -0.3084), (-0.2047, -0.08479, -0.3084), (-0.06234, -0.1017, -0.3084), (-0.07749, -0.09073, -0.3084), (-0.09073, -0.07749, -0.3084), (-0.1017, -0.06234, -0.3084), (-0.1889, -0.1158, -0.3084), (-0.1685, -0.1439, -0.3084), (-0.1439, -0.1685, -0.3084), (-0.1158, -0.1889, -0.3084), (-0.04758, -0.01971, -0.01473), (-0.02691, -0.04391, -0.01473), (-0.03344, -0.03916, -0.01473), (-0.03916, -0.03345, -0.01473), (-0.04391, -0.02691, -0.01473), (-0.1222, -0.07487, -0.09271), (-0.109, -0.09306, -0.09271), (-0.09306, -0.109, -0.09271), (-0.07487, -0.1222, -0.09271), (-0.1106, -0.04581, 0.1805), (-0.01032, -0.1311, 0.04388), (-0.1021, -0.06255, 0.1805), (0.0307, -0.1279, 0.04388), (-0.09102, -0.07774, 0.1805), (-0.05032, -0.1215, 0.04388), (-0.07774, -0.09102, 0.1805), (-0.06255, -0.1021, 0.1805), (-0.0307, -0.1279, 0.04388), (-0.06975, -0.02889, 0.1805), (-0.05613, -0.02325, 0.166), (-0.03175, -0.0518, 0.166), (-0.03945, -0.06437, 0.1805), (-0.03946, -0.0462, 0.166), (-0.04903, -0.05741, 0.1805), (-0.0462, -0.03946, 0.166), (-0.05741, -0.04903, 0.1805), (-0.06437, -0.03945, 0.1805), (-0.0518, -0.03175, 0.166), (-0.2047, -0.08479, -0.07219), (-0.182, -0.07539, -0.04644), (-0.1889, -0.1158, -0.07219), (-0.168, -0.1029, -0.04644), (-0.1685, -0.1439, -0.07219), (-0.1498, -0.1279, -0.04644), (-0.1439, -0.1685, -0.07219), (-0.1279, -0.1498, -0.04644), (-0.1029, -0.168, -0.04644), (-0.1158, -0.1889, -0.07219), (-0.08511, -0.1389, 0.03687), (-0.08077, -0.1318, 0.03687), (-0.1318, -0.08077, 0.03687), (-0.1389, -0.08511, 0.03687), (-0.1505, -0.06234, 0.03687), (-0.1428, -0.05916, 0.03687), (-0.1703, -0.07053, -0.04644), (-0.1428, -0.05916, -0.04644), (-0.1571, -0.09629, -0.04644), (-0.1318, -0.08077, -0.04644), (-0.08077, -0.1318, -0.04644), (-0.09629, -0.1571, -0.04644), (-0.1175, -0.1004, -0.04644), (-0.1401, -0.1197, -0.04644), (-0.1004, -0.1175, -0.04644), (-0.1197, -0.1401, -0.04644), (-0.1004, -0.1175, 0.1656), (-0.1058, -0.1239, 0.1656), (-0.1175, -0.1004, 0.1656), (-0.1239, -0.1058, 0.1656), (-0.07251, -0.03004, -0.1963), (-0.04101, -0.06692, -0.1963), (-0.05097, -0.05968, -0.1963), (-0.05968, -0.05097, -0.1963), (-0.06692, -0.04101, -0.1963), (-0.1642, -0.1334, 0.03955), (-0.1334, -0.1642, 0.03955), (-0.06016, -0.09817, 0.1667), (-0.05594, -0.09128, 0.1667), (-0.09128, -0.05594, 0.1667), (-0.09817, -0.06016, 0.1667), (-0.09891, -0.04097, 0.1667), (-0.1064, -0.04406, 0.1667), (-0.1064, -0.04406, 0.1805), (-0.09817, -0.06016, 0.1805), (-0.06016, -0.09817, 0.1805), (-0.07477, -0.08755, 0.1805), (-0.08755, -0.07477, 0.1805), (-0.07477, -0.08755, 0.1667), (-0.06953, -0.08141, 0.1667), (-0.08141, -0.06953, 0.1667), (-0.08755, -0.07477, 0.1667), (-0.1889, -0.1158, -0.1065), (-0.1889, -0.1158, -0.1153), (-0.182, -0.1115, -0.1109), (-0.2047, -0.08479, -0.1153), (-0.2047, -0.08479, -0.1065), (-0.1972, -0.08167, -0.1109), (-0.1158, -0.1889, -0.1065), (-0.1158, -0.1889, -0.1153), (-0.1115, -0.182, -0.1109), (-0.1685, -0.1439, -0.1065), (-0.1685, -0.1439, -0.1153), (-0.1623, -0.1386, -0.1109), (-0.1439, -0.1685, -0.1065), (-0.1439, -0.1685, -0.1153), (-0.1386, -0.1623, -0.1109), (-0.02841, -0.1184, 0.1572), (-0.02832, -0.118, 0.1617), (-0.02792, -0.1163, 0.1593), (-0.009519, -0.1209, 0.1617), (-0.00955, -0.1213, 0.1572), (-0.009384, -0.1192, 0.1593), (0.009519, -0.1209, 0.1617), (0.00955, -0.1213, 0.1572), (0.009384, -0.1192, 0.1593), (-0.06339, -0.1034, 0.1617), (-0.0636, -0.1038, 0.1572), (-0.06249, -0.102, 0.1593), (0.0636, -0.1038, 0.1572), (0.06339, -0.1034, 0.1617), (0.0625, -0.102, 0.1593), (0.1121, -0.04643, 0.1617), (0.1125, -0.04658, 0.1572), (0.1105, -0.04577, 0.1593), (0.07879, -0.09226, 0.1617), (0.07905, -0.09256, 0.1572), (0.07768, -0.09095, 0.1593), (0.09226, -0.07879, 0.1617), (0.09256, -0.07905, 0.1572), (0.09095, -0.07768, 0.1593), (-0.1184, -0.02842, 0.1572), (-0.118, -0.02832, 0.1617), (-0.1163, -0.02792, 0.1593), (0.1184, -0.02841, 0.1572), (0.118, -0.02832, 0.1617), (0.1163, -0.02792, 0.1593), (0.1209, -0.009519, 0.1617), (0.1213, -0.00955, 0.1572), (0.1192, -0.009384, 0.1593), (0.1209, 0.009519, 0.1617), (0.1213, 0.00955, 0.1572), (0.1192, 0.009385, 0.1593), (-0.02832, 0.118, 0.1617), (-0.02841, 0.1184, 0.1572), (-0.02792, 0.1163, 0.1593), (0.1038, 0.0636, 0.1572), (0.1034, 0.06339, 0.1617), (0.102, 0.0625, 0.1593), (-0.1038, 0.0636, 0.1572), (-0.1034, 0.06339, 0.1617), (-0.102, 0.06249, 0.1593), (0.09226, 0.07879, 0.1617), (0.09256, 0.07905, 0.1572), (0.09095, 0.07768, 0.1593), (0.07879, 0.09226, 0.1617), (0.07905, 0.09256, 0.1572), (0.07768, 0.09095, 0.1593), (0.06339, 0.1034, 0.1617), (0.0636, 0.1038, 0.1572), (0.0625, 0.102, 0.1593), (0.02841, 0.1184, 0.1572), (0.02832, 0.118, 0.1617), (0.02792, 0.1163, 0.1593), (0.00955, 0.1213, 0.1572), (0.009519, 0.1209, 0.1617), (0.009384, 0.1192, 0.1593), (-0.009519, 0.1209, 0.1617), (-0.00955, 0.1213, 0.1572), (-0.009385, 0.1192, 0.1593), (0.118, 0.02832, 0.1617), (0.1184, 0.02841, 0.1572), (0.1163, 0.02792, 0.1593), (-0.06339, 0.1034, 0.1617), (-0.0636, 0.1038, 0.1572), (-0.0625, 0.102, 0.1593), (-0.07905, 0.09256, 0.1572), (-0.07879, 0.09226, 0.1617), (-0.07768, 0.09095, 0.1593), (-0.09226, 0.07879, 0.1617), (-0.09256, 0.07905, 0.1572), (-0.09095, 0.07768, 0.1593), (0.04658, -0.1125, 0.1572), (0.04643, -0.1121, 0.1617), (0.04577, -0.1105, 0.1593), (-0.1184, 0.02841, 0.1572), (-0.118, 0.02832, 0.1617), (-0.1163, 0.02792, 0.1593), (0.1038, -0.0636, 0.1572), (0.1034, -0.06339, 0.1617), (0.102, -0.0625, 0.1593), (-0.1213, 0.009549, 0.1572), (-0.1209, 0.009518, 0.1617), (-0.1192, 0.009384, 0.1593), (-0.1209, -0.009519, 0.1617), (-0.1213, -0.00955, 0.1572), (-0.1192, -0.009385, 0.1593), (0.02832, -0.118, 0.1617), (0.02841, -0.1184, 0.1572), (0.02792, -0.1163, 0.1593), (-0.04658, -0.1125, 0.1572), (-0.04643, -0.1121, 0.1617), (-0.04577, -0.1105, 0.1593), (-0.1038, -0.0636, 0.1572), (-0.1034, -0.06339, 0.1617), (-0.102, -0.0625, 0.1593), (-0.09225, -0.07879, 0.1617), (-0.09255, -0.07905, 0.1572), (-0.09095, -0.07768, 0.1593), (-0.07879, -0.09226, 0.1617), (-0.07905, -0.09256, 0.1572), (-0.07768, -0.09095, 0.1593), (0.1121, 0.04643, 0.1617), (0.1125, 0.04658, 0.1572), (0.1105, 0.04577, 0.1593), (0.04643, 0.1121, 0.1617), (0.04658, 0.1125, 0.1572), (0.04577, 0.1105, 0.1593), (-0.04658, 0.1125, 0.1572), (-0.04643, 0.1121, 0.1617), (-0.04577, 0.1105, 0.1593), (-0.1121, 0.04643, 0.1617), (-0.1125, 0.04658, 0.1572), (-0.1105, 0.04577, 0.1593), (-0.1121, -0.04643, 0.1617), (-0.1125, -0.04658, 0.1572), (-0.1105, -0.04577, 0.1593), (-0.03865, -0.09331, 0.1805), (-0.04097, -0.09891, 0.1744), (-0.02499, -0.1041, 0.1744), (-0.02358, -0.09821, 0.1805), (0.02358, -0.09821, 0.1805), (0.02499, -0.1041, 0.1744), (0.04097, -0.09891, 0.1744), (0.03865, -0.09331, 0.1805), (0.0084, -0.1067, 0.1744), (0.007925, -0.1007, 0.1805), (-0.007925, -0.1007, 0.1805), (-0.0084, -0.1067, 0.1744), (0.05277, -0.08612, 0.1805), (0.05594, -0.09128, 0.1744), (0.08612, -0.05277, 0.1805), (0.09128, -0.05594, 0.1744), (0.09891, -0.04097, 0.1744), (0.09331, -0.03865, 0.1805), (0.08141, -0.06953, 0.1744), (0.0768, -0.0656, 0.1805), (0.0656, -0.0768, 0.1805), (0.06953, -0.08141, 0.1744), (0.09821, -0.02358, 0.1805), (0.1041, -0.02499, 0.1744), (0.09821, 0.02358, 0.1805), (0.1041, 0.02499, 0.1744), (0.09891, 0.04097, 0.1744), (0.09331, 0.03865, 0.1805), (0.1067, 0.0084, 0.1744), (0.1007, 0.007925, 0.1805), (0.1007, -0.007924, 0.1805), (0.1067, -0.008399, 0.1744), (0.08612, 0.05277, 0.1805), (0.09128, 0.05594, 0.1744), (0.05277, 0.08612, 0.1805), (0.05594, 0.09128, 0.1744), (0.04097, 0.09891, 0.1744), (0.03865, 0.09331, 0.1805), (0.06953, 0.08141, 0.1744), (0.0656, 0.0768, 0.1805), (0.0768, 0.0656, 0.1805), (0.08141, 0.06953, 0.1744), (0.02358, 0.09821, 0.1805), (0.02499, 0.1041, 0.1744), (-0.02499, 0.1041, 0.1744), (-0.02358, 0.09821, 0.1805), (-0.0084, 0.1067, 0.1744), (-0.007925, 0.1007, 0.1805), (0.007924, 0.1007, 0.1805), (0.008399, 0.1067, 0.1744), (-0.03865, 0.09331, 0.1805), (-0.04097, 0.09891, 0.1744), (-0.05594, 0.09128, 0.1744), (-0.05277, 0.08612, 0.1805), (-0.08612, 0.05277, 0.1805), (-0.09128, 0.05594, 0.1744), (-0.09891, 0.04097, 0.1744), (-0.09331, 0.03865, 0.1805), (-0.08141, 0.06953, 0.1744), (-0.0768, 0.0656, 0.1805), (-0.0656, 0.0768, 0.1805), (-0.06953, 0.08141, 0.1744), (-0.09821, 0.02358, 0.1805), (-0.1041, 0.02499, 0.1744), (-0.1041, -0.02499, 0.1744), (-0.09821, -0.02358, 0.1805), (-0.1067, -0.0084, 0.1744), (-0.1007, -0.007925, 0.1805), (-0.1007, 0.007924, 0.1805), (-0.1067, 0.008399, 0.1744), (-0.09331, -0.03865, 0.1805), (-0.09891, -0.04097, 0.1744), (-0.09128, -0.05594, 0.1744), (-0.08612, -0.05277, 0.1805), (-0.05594, -0.09128, 0.1744), (-0.05277, -0.08612, 0.1805), (-0.06953, -0.08141, 0.1744), (-0.0656, -0.0768, 0.1805), (-0.0768, -0.0656, 0.1805), (-0.08141, -0.06953, 0.1744)], [], [(4, 65, 68, 3), (50, 48, 100, 109), (52, 50, 109, 112), (113, 110, 12, 13), (3, 68, 70, 2), (3, 2, 8, 9), (69, 51, 53, 71), (0, 4, 10, 5), (4, 3, 9, 10), (55, 52, 112, 106), (2, 1, 7, 8), (2, 70, 66, 1), (44, 41, 19, 20), (811, 818, 21, 22), (713, 811, 22, 23), (813, 713, 23, 24), (706, 705, 142, 134), (41, 39, 18, 19), (1027, 1018, 86, 98), (39, 37, 17, 18), (822, 1091, 1016, 35), (164, 1028, 1036, 163), (996, 992, 149, 146), (896, 989, 815, 818), (32, 30, 899, 902), (33, 32, 902, 986), (1029, 1022, 210, 208), (44, 36, 35, 43), (37, 39, 40, 38), (39, 41, 42, 40), (41, 44, 43, 42), (36, 44, 20, 15), (45, 48, 49, 46), (48, 50, 51, 49), (50, 52, 53, 51), (52, 55, 54, 53), (0, 63, 65, 4), (64, 49, 51, 69), (71, 53, 54, 67), (60, 59, 58, 61), (68, 65, 58, 74), (62, 64, 59, 60), (59, 82, 75), (62, 46, 49, 64), (73, 56, 57, 72), (75, 73, 72, 74), (59, 75, 74, 58), (82, 83, 73, 75), (83, 56, 73), (70, 68, 74, 72), (65, 63, 61, 58), (66, 70, 72, 57), (20, 19, 80, 81), (18, 17, 78, 79), (19, 18, 79, 80), (15, 20, 81, 76), (69, 71, 83, 82), (64, 69, 82, 59), (71, 67, 56, 83), (94, 32, 33, 92), (95, 30, 32, 94), (91, 28, 30, 95), (90, 91, 87, 89), (91, 95, 99, 87), (42, 1026, 1025, 40), (90, 26, 28, 91), (99, 96, 97, 98), (96, 84, 85, 97), (89, 87, 86, 88), (87, 99, 98, 86), (94, 92, 84, 96), (38, 1020, 1023, 155), (95, 94, 96, 99), (1022, 1021, 85, 210), (35, 1016, 1019, 43), (107, 113, 13, 14), (101, 103, 6, 11), (110, 101, 11, 12), (113, 107, 108, 114), (114, 108, 106, 112), (110, 113, 114, 111), (111, 114, 112, 109), (101, 110, 111, 102), (102, 111, 109, 100), (103, 101, 102, 105), (105, 102, 100, 104), (48, 45, 104, 100), (119, 186, 190, 118), (168, 176, 229, 227), (171, 169, 221, 232), (173, 171, 232, 235), (236, 233, 128, 129), (118, 190, 192, 117), (118, 117, 124, 125), (191, 172, 174, 193), (115, 119, 126, 120), (119, 118, 125, 126), (176, 173, 235, 229), (117, 116, 123, 124), (117, 192, 187, 116), (165, 162, 137, 138), (605, 710, 139, 140), (602, 605, 140, 141), (705, 602, 141, 142), (597, 600, 259, 260), (162, 160, 136, 137), (1037, 1029, 208, 219), (160, 158, 135, 136), (280, 1038, 1046, 279), (710, 708, 132, 139), (918, 915, 605, 602), (908, 971, 708, 710), (152, 150, 914, 917), (153, 152, 917, 978), (267, 265, 924, 926), (1039, 1032, 216, 320), (165, 156, 155, 164), (158, 160, 161, 159), (160, 162, 163, 161), (162, 165, 164, 163), (156, 165, 138, 131), (176, 168, 167, 175), (169, 171, 172, 170), (171, 173, 174, 172), (173, 176, 175, 174), (115, 184, 186, 119), (185, 170, 172, 191), (193, 174, 175, 188), (181, 180, 179, 182), (188, 175, 167, 189), (188, 189, 194, 177), (190, 186, 179, 197), (183, 185, 180, 181), (180, 204, 198), (196, 177, 178, 195), (198, 196, 195, 197), (180, 198, 197, 179), (204, 205, 196, 198), (205, 177, 196), (192, 190, 197, 195), (186, 184, 182, 179), (187, 192, 195, 178), (138, 137, 202, 203), (136, 135, 200, 201), (137, 136, 201, 202), (135, 133, 199, 200), (191, 193, 205, 204), (185, 191, 204, 180), (193, 188, 177, 205), (214, 152, 153, 213), (215, 150, 152, 214), (1031, 1034, 218, 207), (212, 148, 150, 215), (212, 215, 220, 209), (163, 1036, 1035, 161), (161, 1035, 1030, 159), (220, 217, 218, 219), (217, 206, 207, 218), (211, 209, 208, 210), (209, 220, 219, 208), (214, 213, 206, 217), (159, 1030, 1033, 157), (215, 214, 217, 220), (1032, 1031, 207, 216), (228, 230, 130, 122), (230, 236, 129, 130), (222, 224, 121, 127), (233, 222, 127, 128), (236, 230, 231, 237), (237, 231, 229, 235), (233, 236, 237, 234), (234, 237, 235, 232), (222, 233, 234, 223), (223, 234, 232, 221), (224, 222, 223, 226), (226, 223, 221, 225), (169, 166, 225, 221), (242, 299, 303, 241), (283, 291, 341, 339), (286, 284, 335, 344), (288, 286, 344, 347), (348, 345, 251, 252), (241, 303, 305, 240), (241, 240, 247, 248), (304, 287, 289, 306), (238, 242, 249, 243), (242, 241, 248, 249), (291, 288, 347, 341), (240, 239, 246, 247), (240, 305, 300, 239), (281, 278, 257, 258), (596, 597, 260, 261), (598, 596, 261, 262), (497, 34, 366, 373), (278, 276, 256, 257), (1047, 1039, 320, 333), (276, 274, 255, 256), (395, 1048, 1056, 394), (318, 330, 329, 319), (150, 148, 909, 914), (269, 267, 926, 929), (270, 269, 929, 959), (1049, 1042, 329, 437), (274, 276, 277, 275), (276, 278, 279, 277), (278, 281, 280, 279), (291, 283, 282, 290), (284, 286, 287, 285), (286, 288, 289, 287), (288, 291, 290, 289), (238, 297, 299, 242), (298, 285, 287, 304), (306, 289, 290, 301), (301, 290, 282, 302), (301, 302, 307, 292), (303, 299, 294, 310), (295, 316, 311), (309, 292, 293, 308), (311, 309, 308, 310), (295, 311, 310, 294), (316, 317, 309, 311), (317, 292, 309), (305, 303, 310, 308), (299, 297, 296, 294), (300, 305, 308, 293), (258, 257, 314, 315), (256, 255, 312, 313), (257, 256, 313, 314), (304, 306, 317, 316), (298, 304, 316, 295), (306, 301, 292, 317), (327, 269, 270, 325), (328, 267, 269, 327), (1041, 1044, 332, 319), (324, 265, 267, 328), (325, 270, 263, 326), (323, 324, 321, 322), (324, 328, 334, 321), (279, 1046, 1045, 277), (277, 1045, 1040, 275), (334, 331, 332, 333), (331, 318, 319, 332), (321, 334, 333, 320), (325, 326, 330, 318), (327, 325, 318, 331), (275, 1040, 1043, 273), (328, 327, 331, 334), (1042, 1041, 319, 329), (340, 342, 253, 245), (342, 348, 252, 253), (345, 336, 250, 251), (348, 342, 343, 349), (349, 343, 341, 347), (345, 348, 349, 346), (346, 349, 347, 344), (336, 345, 346, 337), (337, 346, 344, 335), (355, 414, 419, 354), (398, 406, 455, 453), (401, 399, 449, 458), (403, 401, 458, 461), (462, 459, 363, 364), (354, 419, 421, 353), (354, 353, 359, 360), (420, 402, 404, 422), (355, 354, 360, 361), (352, 351, 356, 358), (406, 403, 461, 455), (353, 352, 358, 359), (353, 421, 415, 352), (396, 393, 371, 372), (492, 497, 373, 374), (490, 492, 374, 375), (494, 490, 375, 376), (488, 31, 368, 484), (393, 391, 370, 371), (1057, 1049, 437, 447), (391, 389, 369, 370), (507, 1058, 1064, 506), (935, 1002, 34, 497), (384, 382, 941, 944), (385, 384, 944, 947), (1059, 1052, 444, 545), (389, 391, 392, 390), (391, 393, 394, 392), (393, 396, 395, 394), (406, 398, 397, 405), (399, 401, 402, 400), (401, 403, 404, 402), (403, 406, 405, 404), (350, 412, 414, 355), (413, 400, 402, 420), (422, 404, 405, 416), (352, 415, 417, 351), (416, 405, 397, 418), (419, 414, 409, 426), (410, 433, 427), (417, 415, 408, 423), (425, 407, 408, 424), (427, 425, 424, 426), (410, 427, 426, 409), (433, 434, 425, 427), (434, 407, 425), (421, 419, 426, 424), (414, 412, 411, 409), (415, 421, 424, 408), (372, 371, 431, 432), (370, 369, 429, 430), (371, 370, 430, 431), (420, 422, 434, 433), (413, 420, 433, 410), (422, 416, 407, 434), (442, 384, 385, 440), (443, 382, 384, 442), (1051, 1054, 446, 436), (439, 380, 382, 443), (440, 385, 378, 441), (439, 443, 448, 438), (394, 1056, 1055, 392), (392, 1055, 1050, 390), (448, 445, 446, 447), (445, 435, 436, 446), (438, 448, 447, 437), (442, 440, 435, 445), (390, 1050, 1053, 388), (443, 442, 445, 448), (1052, 1051, 436, 444), (454, 456, 365, 357), (456, 462, 364, 365), (459, 450, 362, 363), (462, 456, 457, 463), (463, 457, 455, 461), (459, 462, 463, 460), (460, 463, 461, 458), (450, 459, 460, 451), (451, 460, 458, 449), (468, 524, 527, 467), (512, 510, 559, 568), (514, 512, 568, 571), (572, 569, 476, 477), (467, 527, 529, 466), (467, 466, 472, 473), (528, 513, 515, 530), (468, 467, 473, 474), (465, 464, 469, 471), (517, 514, 571, 565), (466, 465, 471, 472), (466, 529, 525, 465), (508, 505, 482, 483), (381, 383, 485, 486), (386, 381, 486, 487), (945, 942, 492, 490), (505, 503, 481, 482), (1065, 1059, 545, 557), (503, 501, 480, 481), (500, 1066, 1069, 613), (543, 554, 553, 544), (495, 493, 954, 956), (380, 263, 1001, 936), (587, 27, 377, 595), (502, 1061, 1066, 500), (499, 501, 502, 500), (501, 503, 504, 502), (503, 505, 506, 504), (505, 508, 507, 506), (510, 512, 513, 511), (512, 514, 515, 513), (514, 517, 516, 515), (523, 511, 513, 528), (530, 515, 516, 526), (527, 524, 520, 533), (521, 541, 534), (532, 518, 519, 531), (534, 532, 531, 533), (521, 534, 533, 520), (541, 542, 532, 534), (542, 518, 532), (529, 527, 533, 531), (525, 529, 531, 519), (483, 482, 539, 540), (481, 480, 537, 538), (482, 481, 538, 539), (528, 530, 542, 541), (523, 528, 541, 521), (530, 526, 518, 542), (551, 495, 496, 549), (552, 493, 495, 551), (548, 491, 493, 552), (549, 496, 489, 550), (548, 552, 558, 546), (506, 1064, 1063, 504), (558, 555, 556, 557), (555, 543, 544, 556), (546, 558, 557, 545), (549, 550, 554, 543), (551, 549, 543, 555), (1060, 1062, 556, 544), (552, 551, 555, 558), (1067, 1060, 544, 553), (564, 566, 478, 470), (566, 572, 477, 478), (569, 560, 475, 476), (572, 566, 567, 573), (573, 567, 565, 571), (569, 572, 573, 570), (570, 573, 571, 568), (560, 569, 570, 561), (561, 570, 568, 559), (577, 634, 637, 576), (619, 617, 666, 673), (621, 619, 673, 676), (677, 674, 583, 584), (576, 637, 639, 575), (576, 575, 579, 580), (638, 620, 622, 640), (577, 576, 580, 581), (624, 621, 676, 670), (575, 574, 578, 579), (575, 639, 635, 574), (614, 611, 590, 591), (268, 271, 593, 594), (377, 268, 594, 595), (927, 923, 600, 597), (611, 609, 589, 590), (1077, 1068, 653, 664), (609, 607, 588, 589), (721, 1078, 1084, 720), (379, 29, 479, 592), (651, 661, 660, 652), (695, 25, 264, 703), (969, 965, 271, 268), (711, 709, 981, 983), (1079, 1072, 660, 761), (607, 609, 610, 608), (609, 611, 612, 610), (611, 614, 613, 612), (617, 619, 620, 618), (619, 621, 622, 620), (621, 624, 623, 622), (633, 618, 620, 638), (640, 622, 623, 636), (629, 628, 627, 630), (637, 634, 627, 643), (631, 633, 628, 629), (628, 649, 644), (642, 625, 626, 641), (644, 642, 641, 643), (628, 644, 643, 627), (649, 650, 642, 644), (650, 625, 642), (639, 637, 643, 641), (634, 632, 630, 627), (635, 639, 641, 626), (591, 590, 647, 648), (589, 588, 645, 646), (590, 589, 646, 647), (638, 640, 650, 649), (633, 638, 649, 628), (640, 636, 625, 650), (658, 603, 604, 656), (659, 601, 603, 658), (1071, 1074, 663, 652), (655, 599, 601, 659), (655, 659, 665, 654), (612, 1076, 1075, 610), (610, 1075, 1070, 608), (665, 662, 663, 664), (662, 651, 652, 663), (654, 665, 664, 653), (656, 657, 661, 651), (658, 656, 651, 662), (608, 1070, 1073, 606), (659, 658, 662, 665), (1072, 1071, 652, 660), (671, 677, 584, 585), (674, 667, 582, 583), (677, 671, 672, 678), (678, 672, 670, 676), (674, 677, 678, 675), (675, 678, 676, 673), (667, 674, 675, 668), (668, 675, 673, 666), (683, 741, 744, 682), (726, 724, 771, 780), (728, 726, 780, 783), (784, 781, 691, 692), (682, 744, 746, 681), (682, 681, 687, 688), (745, 727, 729, 747), (679, 683, 689, 684), (683, 682, 688, 689), (731, 728, 783, 777), (681, 680, 686, 687), (681, 746, 742, 680), (722, 719, 698, 699), (151, 154, 701, 702), (264, 151, 702, 703), (146, 149, 806, 807), (719, 717, 697, 698), (1085, 1079, 761, 769), (717, 715, 696, 697), (1088, 1087, 870, 868), (154, 266, 700, 701), (992, 1014, 25, 149), (974, 1011, 27, 266), (816, 814, 995, 998), (716, 1081, 1086, 819), (715, 717, 718, 716), (717, 719, 720, 718), (719, 722, 721, 720), (714, 722, 699, 694), (724, 726, 727, 725), (726, 728, 729, 727), (728, 731, 730, 729), (679, 739, 741, 683), (740, 725, 727, 745), (747, 729, 730, 743), (736, 735, 734, 737), (744, 741, 734, 750), (738, 740, 735, 736), (735, 757, 751), (749, 732, 733, 748), (751, 749, 748, 750), (735, 751, 750, 734), (757, 758, 749, 751), (758, 732, 749), (746, 744, 750, 748), (741, 739, 737, 734), (742, 746, 748, 733), (699, 698, 755, 756), (697, 696, 753, 754), (698, 697, 754, 755), (694, 699, 756, 752), (745, 747, 758, 757), (740, 745, 757, 735), (747, 743, 732, 758), (765, 711, 712, 764), (766, 709, 711, 765), (763, 707, 709, 766), (763, 766, 770, 762), (720, 1084, 1083, 718), (770, 767, 768, 769), (767, 759, 760, 768), (762, 770, 769, 761), (765, 764, 759, 767), (1080, 1082, 768, 760), (766, 765, 767, 770), (1087, 1080, 760, 870), (778, 784, 692, 693), (772, 774, 685, 690), (781, 772, 690, 691), (784, 778, 779, 785), (785, 779, 777, 783), (781, 784, 785, 782), (782, 785, 783, 780), (772, 781, 782, 773), (773, 782, 780, 771), (774, 772, 773, 776), (776, 773, 771, 775), (724, 723, 775, 771), (790, 848, 851, 789), (833, 831, 881, 890), (835, 833, 890, 893), (894, 891, 798, 799), (789, 851, 853, 788), (789, 788, 794, 795), (852, 834, 836, 854), (786, 790, 796, 791), (790, 789, 795, 796), (838, 835, 893, 887), (788, 787, 793, 794), (788, 853, 849, 787), (828, 825, 804, 805), (143, 146, 807, 808), (147, 143, 808, 809), (708, 813, 24, 132), (825, 823, 803, 804), (1095, 1088, 868, 879), (823, 821, 802, 803), (827, 1089, 1094, 826), (148, 144, 972, 909), (707, 704, 1010, 975), (366, 34, 598, 262), (1092, 1095, 879, 878), (828, 820, 819, 827), (821, 823, 824, 822), (823, 825, 826, 824), (825, 828, 827, 826), (820, 828, 805, 801), (829, 831, 832, 830), (831, 833, 834, 832), (833, 835, 836, 834), (835, 838, 837, 836), (786, 846, 848, 790), (847, 832, 834, 852), (854, 836, 837, 850), (843, 842, 841, 844), (851, 848, 841, 857), (845, 847, 842, 843), (842, 864, 858), (845, 830, 832, 847), (856, 839, 840, 855), (858, 856, 855, 857), (842, 858, 857, 841), (864, 865, 856, 858), (865, 839, 856), (853, 851, 857, 855), (848, 846, 844, 841), (849, 853, 855, 840), (805, 804, 862, 863), (803, 802, 860, 861), (804, 803, 861, 862), (801, 805, 863, 859), (852, 854, 865, 864), (847, 852, 864, 842), (854, 850, 839, 865), (875, 816, 817, 874), (876, 814, 816, 875), (873, 812, 814, 876), (872, 873, 869, 871), (873, 876, 880, 869), (826, 1094, 1093, 824), (872, 810, 812, 873), (880, 877, 878, 879), (877, 866, 867, 878), (871, 869, 868, 870), (869, 880, 879, 868), (875, 874, 866, 877), (1090, 1092, 878, 867), (876, 875, 877, 880), (824, 1093, 1091, 822), (819, 1086, 1089, 827), (888, 894, 799, 800), (882, 884, 792, 797), (891, 882, 797, 798), (894, 888, 889, 895), (895, 889, 887, 893), (891, 894, 895, 892), (892, 895, 893, 890), (882, 891, 892, 883), (883, 892, 890, 881), (884, 882, 883, 886), (886, 883, 881, 885), (831, 829, 885, 881), (166, 55, 106, 225), (1, 115, 120, 7), (599, 489, 1008, 962), (84, 211, 210, 85), (37, 156, 131, 17), (378, 385, 947, 1004), (156, 37, 38, 155), (55, 166, 47, 54), (1, 66, 184, 115), (67, 54, 47, 183), (67, 183, 181, 56), (184, 66, 57, 182), (56, 181, 182, 57), (17, 131, 77, 78), (1021, 1024, 97, 85), (92, 33, 144, 93), (40, 1025, 1020, 38), (92, 93, 211, 84), (224, 107, 14, 121), (107, 224, 226, 108), (108, 226, 225, 106), (116, 238, 243, 123), (1024, 1027, 98, 97), (206, 322, 216, 207), (158, 272, 133, 135), (272, 158, 159, 157), (166, 169, 170, 47), (116, 187, 297, 238), (297, 187, 178, 296), (183, 47, 170, 185), (177, 194, 296, 178), (131, 138, 203, 77), (213, 153, 145, 323), (93, 212, 209, 211), (93, 144, 148, 212), (213, 323, 322, 206), (155, 1023, 1028, 164), (230, 228, 338, 231), (231, 338, 227, 229), (239, 350, 244, 246), (31, 494, 376, 368), (1034, 1037, 219, 218), (600, 706, 134, 259), (274, 387, 254, 255), (265, 145, 911, 924), (496, 495, 956, 932), (281, 272, 157, 280), (387, 274, 275, 273), (272, 281, 258, 133), (168, 284, 285, 167), (239, 300, 412, 350), (194, 295, 294, 296), (189, 298, 295, 194), (412, 300, 293, 411), (189, 167, 285, 298), (292, 307, 411, 293), (255, 254, 428, 312), (133, 258, 315, 199), (323, 145, 265, 324), (322, 321, 320, 216), (157, 1033, 1038, 280), (336, 228, 122, 250), (342, 340, 452, 343), (343, 452, 339, 341), (228, 336, 337, 338), (338, 337, 335, 227), (284, 168, 227, 335), (350, 355, 361, 244), (1044, 1047, 333, 332), (29, 386, 487, 479), (435, 547, 444, 436), (389, 498, 367, 369), (950, 1005, 31, 488), (382, 380, 936, 941), (396, 387, 273, 395), (498, 389, 390, 388), (387, 396, 372, 254), (283, 399, 400, 282), (307, 410, 409, 411), (416, 418, 522, 407), (302, 413, 410, 307), (302, 282, 400, 413), (407, 522, 423, 408), (369, 367, 535, 429), (254, 372, 432, 428), (326, 439, 438, 330), (326, 263, 380, 439), (330, 438, 437, 329), (440, 441, 547, 435), (273, 1043, 1048, 395), (450, 340, 245, 362), (456, 454, 562, 457), (457, 562, 453, 455), (340, 450, 451, 452), (452, 451, 449, 339), (399, 283, 339, 449), (615, 517, 565, 563), (351, 468, 474, 356), (383, 488, 484, 485), (1054, 1057, 447, 446), (266, 27, 587, 700), (501, 499, 586, 480), (709, 707, 975, 981), (493, 491, 951, 954), (508, 498, 388, 507), (498, 508, 483, 367), (517, 615, 509, 516), (398, 510, 511, 397), (351, 417, 524, 468), (465, 525, 632, 464), (522, 521, 520, 423), (526, 516, 509, 631), (526, 631, 629, 518), (418, 523, 521, 522), (632, 525, 519, 630), (418, 397, 511, 523), (518, 629, 630, 519), (524, 417, 423, 520), (480, 586, 536, 537), (367, 483, 540, 535), (1062, 1065, 557, 556), (441, 548, 546, 547), (504, 1063, 1061, 502), (441, 378, 491, 548), (547, 546, 545, 444), (388, 1053, 1058, 507), (560, 454, 357, 475), (566, 564, 669, 567), (567, 669, 563, 565), (454, 560, 561, 562), (562, 561, 559, 453), (510, 398, 453, 559), (723, 624, 670, 775), (464, 577, 581, 469), (574, 679, 684, 578), (271, 379, 592, 593), (1068, 1067, 553, 653), (607, 714, 694, 588), (603, 601, 966, 968), (1010, 704, 604, 939), (614, 499, 500, 613), (714, 607, 608, 606), (499, 614, 591, 586), (624, 723, 616, 623), (615, 617, 618, 509), (464, 632, 634, 577), (574, 635, 739, 679), (636, 623, 616, 738), (636, 738, 736, 625), (739, 635, 626, 737), (631, 509, 618, 633), (625, 736, 737, 626), (588, 694, 752, 645), (586, 591, 648, 536), (656, 604, 704, 657), (550, 655, 654, 554), (550, 489, 599, 655), (554, 654, 653, 553), (613, 1069, 1076, 612), (774, 671, 585, 685), (667, 564, 470, 582), (671, 774, 776, 672), (672, 776, 775, 670), (564, 667, 668, 669), (669, 668, 666, 563), (617, 615, 563, 666), (829, 731, 777, 885), (680, 786, 791, 686), (815, 147, 809, 16), (1074, 1077, 664, 663), (759, 871, 870, 760), (715, 820, 801, 696), (1013, 810, 712, 921), (601, 599, 962, 966), (722, 714, 606, 721), (820, 715, 716, 819), (731, 829, 830, 730), (723, 724, 725, 616), (680, 742, 846, 786), (743, 730, 830, 845), (743, 845, 843, 732), (846, 742, 733, 844), (738, 616, 725, 740), (732, 843, 844, 733), (696, 801, 859, 753), (1082, 1085, 769, 768), (764, 712, 810, 872), (657, 763, 762, 661), (718, 1083, 1081, 716), (657, 704, 707, 763), (661, 762, 761, 660), (764, 872, 871, 759), (606, 1073, 1078, 721), (884, 778, 693, 792), (778, 884, 886, 779), (779, 886, 885, 777), (45, 838, 887, 104), (787, 0, 5, 793), (30, 28, 897, 899), (149, 25, 695, 806), (866, 89, 88, 867), (821, 36, 15, 802), (817, 816, 998, 905), (814, 812, 993, 995), (36, 821, 822, 35), (838, 45, 46, 837), (787, 849, 63, 0), (850, 837, 46, 62), (850, 62, 60, 839), (63, 849, 840, 61), (839, 60, 61, 840), (802, 15, 76, 860), (1017, 1090, 867, 88), (874, 817, 26, 90), (43, 1019, 1026, 42), (874, 90, 89, 866), (103, 888, 800, 6), (888, 103, 105, 889), (889, 105, 104, 887), (818, 815, 16, 21), (906, 999, 143, 147), (900, 896, 818, 811), (963, 1007, 29, 379), (920, 984, 151, 264), (938, 969, 268, 377), (144, 33, 986, 972), (953, 950, 488, 383), (980, 974, 266, 154), (942, 935, 497, 492), (957, 953, 383, 381), (933, 957, 381, 386), (912, 977, 705, 706), (491, 378, 1004, 951), (1001, 263, 270, 959), (971, 987, 813, 708), (26, 817, 905, 990), (984, 980, 154, 151), (999, 996, 146, 143), (812, 810, 1013, 993), (965, 963, 379, 271), (712, 711, 983, 921), (489, 496, 932, 1008), (34, 1002, 960, 598), (604, 603, 968, 939), (1005, 948, 494, 31), (948, 945, 490, 494), (27, 1011, 938, 377), (1007, 933, 386, 29), (960, 930, 596, 598), (915, 908, 710, 605), (930, 927, 597, 596), (25, 1014, 920, 264), (977, 918, 602, 705), (145, 153, 978, 911), (923, 912, 706, 600), (989, 906, 147, 815), (987, 903, 713, 813), (903, 900, 811, 713), (1014, 992, 994, 1015), (1015, 994, 993, 1013), (906, 989, 991, 907), (907, 991, 990, 905), (989, 896, 898, 991), (991, 898, 897, 990), (963, 965, 967, 964), (964, 967, 966, 962), (984, 920, 922, 985), (985, 922, 921, 983), (969, 938, 940, 970), (970, 940, 939, 968), (965, 969, 970, 967), (967, 970, 968, 966), (1005, 950, 952, 1006), (1006, 952, 951, 1004), (1011, 974, 976, 1012), (1012, 976, 975, 1010), (1002, 935, 937, 1003), (1003, 937, 936, 1001), (950, 953, 955, 952), (952, 955, 954, 951), (933, 1007, 1009, 934), (934, 1009, 1008, 932), (912, 923, 925, 913), (913, 925, 924, 911), (948, 1005, 1006, 949), (949, 1006, 1004, 947), (1001, 959, 961, 1003), (1003, 961, 960, 1002), (987, 971, 973, 988), (988, 973, 972, 986), (999, 906, 907, 1000), (1000, 907, 905, 998), (996, 999, 1000, 997), (997, 1000, 998, 995), (974, 980, 982, 976), (976, 982, 981, 975), (992, 996, 997, 994), (994, 997, 995, 993), (980, 984, 985, 982), (982, 985, 983, 981), (1007, 963, 964, 1009), (1009, 964, 962, 1008), (1013, 921, 922, 1015), (1015, 922, 920, 1014), (957, 933, 934, 958), (958, 934, 932, 956), (953, 957, 958, 955), (955, 958, 956, 954), (1010, 939, 940, 1012), (1012, 940, 938, 1011), (945, 948, 949, 946), (946, 949, 947, 944), (942, 945, 946, 943), (943, 946, 944, 941), (935, 942, 943, 937), (937, 943, 941, 936), (930, 960, 961, 931), (931, 961, 959, 929), (927, 930, 931, 928), (928, 931, 929, 926), (971, 908, 910, 973), (973, 910, 909, 972), (923, 927, 928, 925), (925, 928, 926, 924), (918, 977, 979, 919), (919, 979, 978, 917), (915, 918, 919, 916), (916, 919, 917, 914), (908, 915, 916, 910), (910, 916, 914, 909), (977, 912, 913, 979), (979, 913, 911, 978), (903, 987, 988, 904), (904, 988, 986, 902), (900, 903, 904, 901), (901, 904, 902, 899), (896, 900, 901, 898), (898, 901, 899, 897), (28, 26, 990, 897), (1023, 1020, 1021, 1022), (1025, 1026, 1027, 1024), (1020, 1025, 1024, 1021), (1019, 1016, 1017, 1018), (1026, 1019, 1018, 1027), (1033, 1030, 1031, 1032), (1035, 1036, 1037, 1034), (1030, 1035, 1034, 1031), (1036, 1028, 1029, 1037), (1043, 1040, 1041, 1042), (1045, 1046, 1047, 1044), (1040, 1045, 1044, 1041), (1046, 1038, 1039, 1047), (1053, 1050, 1051, 1052), (1055, 1056, 1057, 1054), (1050, 1055, 1054, 1051), (1056, 1048, 1049, 1057), (1063, 1064, 1065, 1062), (1061, 1063, 1062, 1060), (1064, 1058, 1059, 1065), (1073, 1070, 1071, 1072), (1075, 1076, 1077, 1074), (1070, 1075, 1074, 1071), (1069, 1066, 1067, 1068), (1076, 1069, 1068, 1077), (1083, 1084, 1085, 1082), (1081, 1083, 1082, 1080), (1084, 1078, 1079, 1085), (1093, 1094, 1095, 1092), (1091, 1093, 1092, 1090), (1089, 1086, 1087, 1088), (1094, 1089, 1088, 1095), (1028, 1023, 1022, 1029), (1038, 1033, 1032, 1039), (1048, 1043, 1042, 1049), (1066, 1061, 1060, 1067), (1058, 1053, 1052, 1059), (1086, 1081, 1080, 1087), (1078, 1073, 1072, 1079), (1016, 1091, 1090, 1017), (1018, 1017, 88, 86)])
me_rocket.polygons.foreach_set('use_smooth', [True] * 1024)
me_rocket.polygons.foreach_set('material_index', [1, 2, 2, 1, 1, 1, 2, 1, 1, 2, 1, 1, 2, 0, 0, 0, 0, 2, 2, 2, 2, 2, 1, 1, 1, 1, 2, 2, 2, 2, 2, 2, 2, 2, 2, 2, 1, 2, 2, 1, 1, 2, 1, 2, 1, 1, 1, 1, 1, 1, 1, 1, 0, 0, 0, 0, 2, 2, 2, 0, 0, 0, 0, 0, 2, 0, 0, 0, 0, 0, 0, 2, 0, 2, 2, 1, 1, 1, 0, 2, 0, 2, 0, 2, 0, 2, 2, 1, 2, 2, 2, 1, 1, 1, 2, 1, 1, 2, 1, 1, 2, 0, 0, 0, 0, 2, 2, 2, 2, 0, 1, 1, 1, 1, 1, 2, 2, 2, 2, 2, 2, 2, 2, 2, 2, 1, 2, 2, 1, 2, 2, 1, 2, 1, 1, 1, 1, 1, 1, 1, 1, 1, 0, 0, 0, 0, 2, 2, 2, 0, 0, 2, 0, 0, 2, 2, 0, 0, 0, 0, 0, 2, 0, 2, 1, 1, 1, 1, 0, 2, 0, 2, 0, 2, 0, 2, 2, 1, 2, 2, 2, 1, 1, 1, 2, 1, 1, 2, 1, 1, 2, 0, 0, 0, 2, 2, 2, 2, 0, 1, 1, 1, 2, 2, 2, 2, 2, 2, 2, 2, 1, 2, 2, 2, 2, 1, 1, 1, 1, 1, 1, 1, 1, 1, 1, 0, 0, 0, 2, 2, 2, 0, 0, 2, 0, 0, 0, 0, 2, 2, 0, 0, 0, 0, 0, 2, 0, 2, 1, 1, 1, 0, 2, 0, 2, 0, 2, 1, 2, 2, 2, 1, 1, 1, 2, 1, 1, 2, 1, 1, 2, 0, 0, 0, 0, 2, 2, 2, 2, 1, 1, 1, 2, 2, 2, 2, 2, 2, 2, 2, 1, 2, 2, 1, 2, 1, 1, 1, 1, 1, 1, 1, 1, 1, 1, 1, 0, 0, 0, 2, 2, 2, 0, 0, 2, 0, 0, 0, 2, 2, 0, 0, 0, 0, 2, 0, 2, 1, 1, 1, 0, 2, 0, 2, 0, 2, 1, 2, 2, 1, 1, 1, 2, 1, 1, 2, 1, 1, 2, 0, 0, 1, 2, 2, 2, 2, 0, 1, 1, 0, 2, 2, 2, 2, 2, 2, 2, 2, 2, 2, 1, 1, 1, 1, 1, 1, 1, 1, 1, 0, 0, 0, 2, 2, 2, 0, 0, 0, 0, 0, 2, 0, 0, 0, 0, 0, 2, 0, 2, 1, 1, 1, 0, 2, 0, 2, 0, 2, 1, 2, 2, 1, 1, 1, 2, 1, 2, 1, 1, 2, 0, 0, 1, 2, 2, 2, 2, 0, 0, 0, 1, 1, 2, 2, 2, 2, 2, 2, 2, 2, 2, 1, 1, 2, 1, 1, 1, 1, 1, 1, 1, 1, 1, 0, 0, 0, 2, 2, 2, 0, 0, 2, 0, 0, 2, 2, 0, 0, 0, 0, 0, 2, 0, 2, 1, 1, 0, 2, 0, 2, 0, 2, 1, 2, 2, 1, 1, 1, 2, 1, 1, 2, 1, 1, 2, 0, 0, 0, 2, 2, 2, 2, 0, 1, 1, 1, 2, 2, 2, 2, 2, 2, 2, 2, 1, 2, 2, 1, 1, 2, 1, 1, 1, 1, 1, 1, 1, 1, 1, 0, 0, 0, 0, 2, 2, 2, 0, 0, 0, 0, 2, 0, 0, 0, 0, 2, 0, 2, 1, 1, 1, 0, 2, 0, 2, 0, 2, 0, 2, 2, 1, 2, 2, 1, 1, 1, 2, 1, 1, 2, 1, 1, 2, 0, 0, 0, 2, 2, 2, 2, 1, 1, 0, 2, 2, 2, 2, 2, 2, 2, 2, 2, 2, 1, 2, 2, 1, 1, 2, 1, 2, 1, 1, 1, 1, 1, 1, 1, 1, 0, 0, 0, 0, 2, 2, 2, 0, 0, 0, 0, 0, 2, 0, 0, 0, 0, 0, 0, 2, 0, 2, 2, 1, 1, 1, 0, 2, 0, 2, 0, 2, 0, 2, 2, 2, 1, 1, 0, 2, 1, 2, 2, 1, 2, 2, 1, 1, 0, 2, 0, 2, 0, 1, 0, 2, 1, 2, 0, 2, 2, 2, 1, 1, 2, 1, 0, 0, 0, 0, 0, 2, 0, 2, 1, 0, 2, 0, 2, 1, 1, 2, 2, 2, 2, 1, 1, 2, 1, 2, 1, 0, 0, 0, 0, 2, 1, 0, 2, 0, 2, 2, 1, 2, 0, 0, 2, 1, 1, 2, 2, 2, 2, 1, 2, 2, 2, 1, 0, 0, 0, 0, 0, 0, 2, 1, 0, 2, 0, 2, 2, 2, 1, 0, 2, 0, 2, 1, 1, 2, 2, 2, 2, 1, 1, 1, 2, 2, 2, 1, 2, 1, 1, 0, 0, 2, 0, 2, 0, 0, 2, 1, 0, 2, 0, 2, 2, 2, 1, 1, 0, 2, 2, 1, 1, 2, 2, 2, 2, 2, 1, 1, 2, 2, 1, 2, 1, 0, 0, 0, 0, 0, 0, 2, 1, 1, 0, 2, 0, 2, 2, 2, 1, 0, 2, 0, 2, 1, 1, 2, 2, 2, 2, 1, 2, 2, 1, 2, 1, 0, 2, 0, 0, 2, 0, 0, 0, 2, 1, 0, 2, 2, 1, 1, 0, 0, 2, 1, 1, 2, 2, 1, 2, 2, 1, 1, 0, 2, 0, 2, 0, 1, 0, 2, 0, 1, 1, 1, 1, 1, 1, 1, 1, 1, 1, 1, 1, 1, 1, 1, 1, 1, 1, 1, 1, 1, 1, 1, 1, 1, 1, 1, 1, 1, 1, 1, 1, 1, 1, 1, 1, 1, 1, 0, 0, 0, 0, 0, 0, 0, 0, 0, 0, 0, 0, 0, 0, 0, 0, 0, 0, 0, 0, 0, 0, 0, 0, 0, 0, 0, 0, 0, 0, 0, 0, 0, 0, 0, 0, 0, 0, 0, 0, 0, 0, 0, 0, 0, 0, 0, 0, 0, 0, 0, 0, 0, 0, 0, 0, 0, 0, 0, 0, 0, 0, 0, 0, 0, 0, 0, 0, 0, 0, 0, 0, 0, 0, 0, 0, 0, 0, 0, 0, 1, 2, 2, 2, 2, 2, 2, 2, 2, 2, 2, 2, 2, 2, 2, 2, 2, 2, 2, 2, 2, 2, 2, 2, 2, 2, 2, 2, 2, 2, 2, 2, 2, 2, 2, 2, 2, 2, 2, 2, 2, 2])
_k = set([(0, 4), (0, 787), (1, 2), (1, 115), (2, 3), (3, 4), (26, 28), (26, 817), (28, 30), (30, 32), (32, 33), (33, 144), (35, 43), (35, 822), (36, 44), (36, 821), (37, 39), (37, 156), (38, 40), (38, 155), (39, 41), (40, 42), (41, 44), (42, 43), (45, 48), (45, 838), (46, 49), (46, 837), (47, 54), (47, 170), (48, 50), (49, 51), (50, 52), (51, 53), (52, 55), (53, 54), (55, 166), (56, 57), (56, 67), (56, 181), (57, 72), (57, 182), (58, 59), (58, 61), (58, 74), (59, 60), (59, 64), (60, 839), (61, 840), (62, 64), (62, 850), (63, 65), (63, 849), (64, 69), (65, 68), (66, 70), (66, 184), (67, 71), (67, 183), (68, 70), (69, 71), (69, 82), (71, 83), (72, 73), (72, 74), (73, 75), (73, 83), (74, 75), (75, 82), (82, 83), (84, 96), (84, 211), (85, 97), (85, 210), (86, 88), (86, 98), (87, 89), (87, 99), (88, 867), (89, 866), (90, 91), (90, 874), (91, 95), (92, 93), (92, 94), (93, 212), (94, 95), (96, 99), (97, 98), (100, 104), (100, 109), (101, 103), (101, 110), (102, 105), (102, 111), (103, 888), (104, 887), (105, 889), (106, 112), (106, 225), (107, 113), (107, 224), (108, 114), (108, 226), (109, 112), (110, 113), (111, 114), (115, 119), (116, 117), (116, 238), (117, 118), (118, 119), (144, 148), (145, 153), (145, 265), (148, 150), (150, 152), (152, 153), (155, 164), (156, 165), (157, 159), (157, 280), (158, 160), (158, 272), (159, 161), (160, 162), (161, 163), (162, 165), (163, 164), (166, 169), (167, 175), (167, 285), (168, 176), (168, 284), (169, 171), (170, 172), (171, 173), (172, 174), (173, 176), (174, 175), (177, 178), (177, 188), (177, 194), (178, 195), (178, 296), (179, 180), (179, 182), (179, 197), (180, 181), (180, 185), (183, 185), (184, 186), (185, 191), (186, 190), (187, 192), (187, 297), (188, 189), (188, 193), (189, 298), (190, 192), (191, 193), (191, 204), (193, 205), (194, 295), (195, 196), (195, 197), (196, 198), (196, 205), (197, 198), (198, 204), (204, 205), (206, 217), (206, 322), (207, 216), (207, 218), (208, 210), (208, 219), (209, 211), (209, 220), (212, 215), (213, 214), (213, 323), (214, 215), (216, 320), (217, 220), (218, 219), (221, 225), (221, 232), (222, 224), (222, 233), (223, 226), (223, 234), (227, 229), (227, 335), (228, 230), (228, 336), (229, 235), (230, 236), (231, 237), (231, 338), (232, 235), (233, 236), (234, 237), (238, 242), (239, 240), (239, 350), (240, 241), (241, 242), (263, 270), (263, 380), (265, 267), (267, 269), (269, 270), (272, 281), (273, 275), (273, 395), (274, 276), (274, 387), (275, 277), (276, 278), (277, 279), (278, 281), (279, 280), (282, 290), (282, 400), (283, 291), (283, 399), (284, 286), (285, 287), (286, 288), (287, 289), (288, 291), (289, 290), (292, 293), (292, 301), (292, 307), (293, 308), (293, 411), (294, 295), (294, 296), (294, 310), (295, 298), (297, 299), (298, 304), (299, 303), (300, 305), (300, 412), (301, 302), (301, 306), (302, 413), (303, 305), (304, 306), (304, 316), (306, 317), (307, 410), (308, 309), (308, 310), (309, 311), (309, 317), (310, 311), (311, 316), (316, 317), (318, 330), (318, 331), (319, 329), (319, 332), (320, 333), (321, 322), (321, 334), (323, 324), (324, 328), (325, 326), (325, 327), (326, 439), (327, 328), (329, 437), (330, 438), (331, 334), (332, 333), (335, 344), (336, 345), (337, 338), (337, 346), (339, 341), (339, 449), (340, 342), (340, 450), (341, 347), (342, 348), (343, 349), (343, 452), (344, 347), (345, 348), (346, 349), (350, 355), (351, 352), (351, 468), (352, 353), (353, 354), (354, 355), (378, 385), (378, 491), (380, 382), (382, 384), (384, 385), (387, 396), (388, 390), (388, 507), (389, 391), (389, 498), (390, 392), (391, 393), (392, 394), (393, 396), (394, 395), (397, 405), (397, 511), (398, 406), (398, 510), (399, 401), (400, 402), (401, 403), (402, 404), (403, 406), (404, 405), (407, 408), (407, 416), (407, 522), (408, 423), (408, 424), (409, 410), (409, 411), (409, 426), (410, 413), (412, 414), (413, 420), (414, 419), (415, 417), (415, 421), (416, 418), (416, 422), (417, 524), (418, 523), (419, 421), (420, 422), (420, 433), (422, 434), (423, 520), (424, 425), (424, 426), (425, 427), (425, 434), (426, 427), (427, 433), (433, 434), (435, 445), (435, 547), (436, 444), (436, 446), (437, 447), (438, 448), (439, 443), (440, 441), (440, 442), (441, 548), (442, 443), (444, 545), (445, 448), (446, 447), (449, 458), (450, 459), (451, 452), (451, 460), (453, 455), (453, 559), (454, 456), (454, 560), (455, 461), (456, 462), (457, 463), (457, 562), (458, 461), (459, 462), (460, 463), (464, 465), (464, 577), (465, 466), (466, 467), (467, 468), (489, 496), (489, 599), (491, 493), (493, 495), (495, 496), (498, 508), (499, 501), (499, 614), (500, 502), (500, 613), (501, 503), (502, 504), (503, 505), (504, 506), (505, 508), (506, 507), (509, 516), (509, 618), (510, 512), (511, 513), (512, 514), (513, 515), (514, 517), (515, 516), (517, 615), (518, 519), (518, 526), (518, 629), (519, 531), (519, 630), (520, 521), (520, 533), (521, 522), (521, 523), (523, 528), (524, 527), (525, 529), (525, 632), (526, 530), (526, 631), (527, 529), (528, 530), (528, 541), (530, 542), (531, 532), (531, 533), (532, 534), (532, 542), (533, 534), (534, 541), (541, 542), (543, 554), (543, 555), (544, 553), (544, 556), (545, 557), (546, 547), (546, 558), (548, 552), (549, 550), (549, 551), (550, 655), (551, 552), (553, 653), (554, 654), (555, 558), (556, 557), (559, 568), (560, 569), (561, 562), (561, 570), (563, 565), (563, 666), (564, 566), (564, 667), (565, 571), (566, 572), (567, 573), (567, 669), (568, 571), (569, 572), (570, 573), (574, 575), (574, 679), (575, 576), (576, 577), (599, 601), (601, 603), (603, 604), (604, 704), (606, 608), (606, 721), (607, 609), (607, 714), (608, 610), (609, 611), (610, 612), (611, 614), (612, 613), (615, 617), (616, 623), (616, 725), (617, 619), (618, 620), (619, 621), (620, 622), (621, 624), (622, 623), (624, 723), (625, 626), (625, 636), (625, 736), (626, 641), (626, 737), (627, 628), (627, 630), (627, 643), (628, 629), (628, 633), (631, 633), (632, 634), (633, 638), (634, 637), (635, 639), (635, 739), (636, 640), (636, 738), (637, 639), (638, 640), (638, 649), (640, 650), (641, 642), (641, 643), (642, 644), (642, 650), (643, 644), (644, 649), (649, 650), (651, 661), (651, 662), (652, 660), (652, 663), (653, 664), (654, 665), (655, 659), (656, 657), (656, 658), (657, 763), (658, 659), (660, 761), (661, 762), (662, 665), (663, 664), (666, 673), (667, 674), (668, 669), (668, 675), (670, 676), (670, 775), (671, 677), (671, 774), (672, 678), (672, 776), (673, 676), (674, 677), (675, 678), (679, 683), (680, 681), (680, 786), (681, 682), (682, 683), (704, 707), (707, 709), (709, 711), (711, 712), (712, 810), (714, 722), (715, 717), (715, 820), (716, 718), (716, 819), (717, 719), (718, 720), (719, 722), (720, 721), (723, 724), (724, 726), (725, 727), (726, 728), (727, 729), (728, 731), (729, 730), (730, 830), (731, 829), (732, 733), (732, 743), (732, 843), (733, 748), (733, 844), (734, 735), (734, 737), (734, 750), (735, 736), (735, 740), (738, 740), (739, 741), (740, 745), (741, 744), (742, 746), (742, 846), (743, 747), (743, 845), (744, 746), (745, 747), (745, 757), (747, 758), (748, 749), (748, 750), (749, 751), (749, 758), (750, 751), (751, 757), (757, 758), (759, 767), (759, 871), (760, 768), (760, 870), (761, 769), (762, 770), (763, 766), (764, 765), (764, 872), (765, 766), (767, 770), (768, 769), (771, 775), (771, 780), (772, 774), (772, 781), (773, 776), (773, 782), (777, 783), (777, 885), (778, 784), (778, 884), (779, 785), (779, 886), (780, 783), (781, 784), (782, 785), (786, 790), (787, 788), (788, 789), (789, 790), (810, 812), (812, 814), (814, 816), (816, 817), (819, 827), (820, 828), (821, 823), (822, 824), (823, 825), (824, 826), (825, 828), (826, 827), (829, 831), (830, 832), (831, 833), (832, 834), (833, 835), (834, 836), (835, 838), (836, 837), (839, 840), (839, 850), (840, 855), (841, 842), (841, 844), (841, 857), (842, 843), (842, 847), (845, 847), (846, 848), (847, 852), (848, 851), (849, 853), (850, 854), (851, 853), (852, 854), (852, 864), (854, 865), (855, 856), (855, 857), (856, 858), (856, 865), (857, 858), (858, 864), (864, 865), (866, 877), (867, 878), (868, 870), (868, 879), (869, 871), (869, 880), (872, 873), (873, 876), (874, 875), (875, 876), (877, 880), (878, 879), (881, 885), (881, 890), (882, 884), (882, 891), (883, 886), (883, 892), (887, 893), (888, 894), (889, 895), (890, 893), (891, 894), (892, 895), (896, 900), (896, 989), (897, 899), (897, 990), (898, 901), (898, 991), (899, 902), (900, 903), (901, 904), (902, 986), (903, 987), (904, 988), (905, 990), (905, 998), (906, 989), (906, 999), (907, 991), (907, 1000), (908, 915), (908, 971), (909, 914), (909, 972), (910, 916), (910, 973), (911, 924), (911, 978), (912, 923), (912, 977), (913, 925), (913, 979), (914, 917), (915, 918), (916, 919), (917, 978), (918, 977), (919, 979), (920, 984), (920, 1014), (921, 983), (921, 1013), (922, 985), (922, 1015), (923, 927), (924, 926), (925, 928), (926, 929), (927, 930), (928, 931), (929, 959), (930, 960), (931, 961), (932, 956), (932, 1008), (933, 957), (933, 1007), (934, 958), (934, 1009), (935, 942), (935, 1002), (936, 941), (936, 1001), (937, 943), (937, 1003), (938, 969), (938, 1011), (939, 968), (939, 1010), (940, 970), (940, 1012), (941, 944), (942, 945), (943, 946), (944, 947), (945, 948), (946, 949), (947, 1004), (948, 1005), (949, 1006), (950, 953), (950, 1005), (951, 954), (951, 1004), (952, 955), (952, 1006), (953, 957), (954, 956), (955, 958), (959, 1001), (960, 1002), (961, 1003), (962, 966), (962, 1008), (963, 965), (963, 1007), (964, 967), (964, 1009), (965, 969), (966, 968), (967, 970), (971, 987), (972, 986), (973, 988), (974, 980), (974, 1011), (975, 981), (975, 1010), (976, 982), (976, 1012), (980, 984), (981, 983), (982, 985), (992, 996), (992, 1014), (993, 995), (993, 1013), (994, 997), (994, 1015), (995, 998), (996, 999), (997, 1000), (1016, 1019), (1016, 1091), (1017, 1018), (1017, 1090), (1018, 1027), (1019, 1026), (1020, 1023), (1020, 1025), (1021, 1022), (1021, 1024), (1022, 1029), (1023, 1028), (1024, 1027), (1025, 1026), (1028, 1036), (1029, 1037), (1030, 1033), (1030, 1035), (1031, 1032), (1031, 1034), (1032, 1039), (1033, 1038), (1034, 1037), (1035, 1036), (1038, 1046), (1039, 1047), (1040, 1043), (1040, 1045), (1041, 1042), (1041, 1044), (1042, 1049), (1043, 1048), (1044, 1047), (1045, 1046), (1048, 1056), (1049, 1057), (1050, 1053), (1050, 1055), (1051, 1052), (1051, 1054), (1052, 1059), (1053, 1058), (1054, 1057), (1055, 1056), (1058, 1064), (1059, 1065), (1060, 1062), (1060, 1067), (1061, 1063), (1061, 1066), (1062, 1065), (1063, 1064), (1066, 1069), (1067, 1068), (1068, 1077), (1069, 1076), (1070, 1073), (1070, 1075), (1071, 1072), (1071, 1074), (1072, 1079), (1073, 1078), (1074, 1077), (1075, 1076), (1078, 1084), (1079, 1085), (1080, 1082), (1080, 1087), (1081, 1083), (1081, 1086), (1082, 1085), (1083, 1084), (1086, 1089), (1087, 1088), (1088, 1095), (1089, 1094), (1090, 1092), (1091, 1093), (1092, 1095), (1093, 1094)])
me_rocket.attributes.new('sharp_edge', 'BOOLEAN', 'EDGE').data.foreach_set('value', [ (min(e.vertices), max(e.vertices)) in _k for e in me_rocket.edges])
_k = {(3, 4): 1.0, (65, 68): 1.0, (48, 50): 1.0, (100, 109): 1.0, (50, 52): 1.0, (109, 112): 1.0, (110, 113): 1.0, (2, 3): 1.0, (68, 70): 1.0, (69, 71): 1.0, (51, 53): 1.0, (0, 4): 1.0, (52, 55): 1.0, (106, 112): 1.0, (1, 2): 1.0, (66, 70): 1.0, (41, 44): 1.0, (39, 41): 1.0, (1018, 1027): 1.0, (86, 98): 1.0, (37, 39): 1.0, (35, 822): 1.0, (1016, 1091): 1.0, (163, 164): 1.0, (1028, 1036): 1.0, (992, 996): 1.0, (896, 989): 1.0, (30, 32): 1.0, (899, 902): 1.0, (32, 33): 1.0, (902, 986): 1.0, (1022, 1029): 1.0, (208, 210): 1.0, (36, 44): 1.0, (35, 43): 1.0, (38, 40): 1.0, (40, 42): 1.0, (42, 43): 1.0, (45, 48): 1.0, (46, 49): 1.0, (49, 51): 1.0, (53, 54): 1.0, (63, 65): 1.0, (64, 69): 1.0, (67, 71): 1.0, (59, 60): 1.0, (58, 59): 1.0, (58, 61): 1.0, (58, 74): 1.0, (62, 64): 1.0, (59, 64): 1.0, (75, 82): 1.0, (72, 73): 1.0, (56, 57): 1.0, (57, 72): 1.0, (74, 75): 1.0, (73, 75): 1.0, (72, 74): 1.0, (82, 83): 1.0, (73, 83): 1.0, (69, 82): 1.0, (71, 83): 1.0, (56, 67): 1.0, (92, 94): 1.0, (94, 95): 1.0, (91, 95): 1.0, (28, 30): 1.0, (90, 91): 1.0, (87, 89): 1.0, (87, 99): 1.0, (1025, 1026): 1.0, (26, 28): 1.0, (96, 99): 1.0, (97, 98): 1.0, (84, 96): 1.0, (85, 97): 1.0, (86, 88): 1.0, (38, 155): 1.0, (1020, 1023): 1.0, (1021, 1022): 1.0, (85, 210): 1.0, (1016, 1019): 1.0, (107, 113): 1.0, (101, 103): 1.0, (101, 110): 1.0, (108, 114): 1.0, (111, 114): 1.0, (102, 111): 1.0, (102, 105): 1.0, (100, 104): 1.0, (118, 119): 1.0, (186, 190): 1.0, (168, 176): 1.0, (227, 229): 1.0, (169, 171): 1.0, (221, 232): 1.0, (171, 173): 1.0, (232, 235): 1.0, (233, 236): 1.0, (117, 118): 1.0, (190, 192): 1.0, (191, 193): 1.0, (172, 174): 1.0, (115, 119): 1.0, (173, 176): 1.0, (229, 235): 1.0, (116, 117): 1.0, (187, 192): 1.0, (162, 165): 1.0, (160, 162): 1.0, (1029, 1037): 1.0, (208, 219): 1.0, (158, 160): 1.0, (279, 280): 1.0, (1038, 1046): 1.0, (915, 918): 1.0, (908, 971): 1.0, (150, 152): 1.0, (914, 917): 1.0, (152, 153): 1.0, (917, 978): 1.0, (265, 267): 1.0, (924, 926): 1.0, (1032, 1039): 1.0, (216, 320): 1.0, (156, 165): 1.0, (155, 164): 1.0, (159, 161): 1.0, (161, 163): 1.0, (167, 175): 1.0, (170, 172): 1.0, (174, 175): 1.0, (184, 186): 1.0, (185, 191): 1.0, (188, 193): 1.0, (180, 181): 1.0, (179, 180): 1.0, (179, 182): 1.0, (188, 189): 1.0, (177, 188): 1.0, (177, 194): 1.0, (179, 197): 1.0, (183, 185): 1.0, (180, 185): 1.0, (198, 204): 1.0, (195, 196): 1.0, (177, 178): 1.0, (178, 195): 1.0, (197, 198): 1.0, (196, 198): 1.0, (195, 197): 1.0, (204, 205): 1.0, (196, 205): 1.0, (191, 204): 1.0, (193, 205): 1.0, (213, 214): 1.0, (214, 215): 1.0, (1031, 1034): 1.0, (207, 218): 1.0, (212, 215): 1.0, (148, 150): 1.0, (209, 220): 1.0, (1035, 1036): 1.0, (1030, 1035): 1.0, (217, 220): 1.0, (218, 219): 1.0, (206, 217): 1.0, (209, 211): 1.0, (157, 159): 1.0, (1030, 1033): 1.0, (1031, 1032): 1.0, (207, 216): 1.0, (228, 230): 1.0, (230, 236): 1.0, (222, 224): 1.0, (222, 233): 1.0, (231, 237): 1.0, (234, 237): 1.0, (223, 234): 1.0, (223, 226): 1.0, (221, 225): 1.0, (166, 169): 1.0, (241, 242): 1.0, (299, 303): 1.0, (283, 291): 1.0, (339, 341): 1.0, (284, 286): 1.0, (335, 344): 1.0, (286, 288): 1.0, (344, 347): 1.0, (345, 348): 1.0, (240, 241): 1.0, (303, 305): 1.0, (304, 306): 1.0, (287, 289): 1.0, (238, 242): 1.0, (288, 291): 1.0, (341, 347): 1.0, (239, 240): 1.0, (300, 305): 1.0, (278, 281): 1.0, (276, 278): 1.0, (1039, 1047): 1.0, (320, 333): 1.0, (274, 276): 1.0, (394, 395): 1.0, (1048, 1056): 1.0, (318, 330): 1.0, (319, 329): 1.0, (909, 914): 1.0, (267, 269): 1.0, (926, 929): 1.0, (269, 270): 1.0, (929, 959): 1.0, (1042, 1049): 1.0, (329, 437): 1.0, (275, 277): 1.0, (277, 279): 1.0, (282, 290): 1.0, (285, 287): 1.0, (289, 290): 1.0, (297, 299): 1.0, (298, 304): 1.0, (301, 306): 1.0, (301, 302): 1.0, (292, 301): 1.0, (292, 307): 1.0, (294, 310): 1.0, (311, 316): 1.0, (308, 309): 1.0, (292, 293): 1.0, (293, 308): 1.0, (310, 311): 1.0, (309, 311): 1.0, (308, 310): 1.0, (294, 295): 1.0, (316, 317): 1.0, (309, 317): 1.0, (294, 296): 1.0, (304, 316): 1.0, (306, 317): 1.0, (295, 298): 1.0, (325, 327): 1.0, (327, 328): 1.0, (1041, 1044): 1.0, (319, 332): 1.0, (324, 328): 1.0, (325, 326): 1.0, (263, 270): 1.0, (323, 324): 1.0, (321, 322): 1.0, (321, 334): 1.0, (1045, 1046): 1.0, (1040, 1045): 1.0, (331, 334): 1.0, (332, 333): 1.0, (318, 331): 1.0, (273, 275): 1.0, (1040, 1043): 1.0, (1041, 1042): 1.0, (340, 342): 1.0, (342, 348): 1.0, (336, 345): 1.0, (343, 349): 1.0, (346, 349): 1.0, (337, 346): 1.0, (354, 355): 1.0, (414, 419): 1.0, (398, 406): 1.0, (453, 455): 1.0, (399, 401): 1.0, (449, 458): 1.0, (401, 403): 1.0, (458, 461): 1.0, (459, 462): 1.0, (353, 354): 1.0, (419, 421): 1.0, (420, 422): 1.0, (402, 404): 1.0, (351, 352): 1.0, (403, 406): 1.0, (455, 461): 1.0, (352, 353): 1.0, (415, 421): 1.0, (393, 396): 1.0, (391, 393): 1.0, (1049, 1057): 1.0, (437, 447): 1.0, (389, 391): 1.0, (506, 507): 1.0, (1058, 1064): 1.0, (935, 1002): 1.0, (382, 384): 1.0, (941, 944): 1.0, (384, 385): 1.0, (944, 947): 1.0, (1052, 1059): 1.0, (444, 545): 1.0, (390, 392): 1.0, (392, 394): 1.0, (397, 405): 1.0, (400, 402): 1.0, (404, 405): 1.0, (350, 355): 1.0, (412, 414): 1.0, (413, 420): 1.0, (416, 422): 1.0, (415, 417): 1.0, (416, 418): 1.0, (409, 426): 1.0, (427, 433): 1.0, (408, 423): 1.0, (424, 425): 1.0, (407, 408): 1.0, (408, 424): 1.0, (426, 427): 1.0, (425, 427): 1.0, (424, 426): 1.0, (409, 410): 1.0, (433, 434): 1.0, (425, 434): 1.0, (409, 411): 1.0, (420, 433): 1.0, (422, 434): 1.0, (410, 413): 1.0, (407, 416): 1.0, (440, 442): 1.0, (442, 443): 1.0, (1051, 1054): 1.0, (436, 446): 1.0, (439, 443): 1.0, (380, 382): 1.0, (440, 441): 1.0, (378, 385): 1.0, (438, 448): 1.0, (1055, 1056): 1.0, (1050, 1055): 1.0, (445, 448): 1.0, (446, 447): 1.0, (435, 445): 1.0, (388, 390): 1.0, (1050, 1053): 1.0, (1051, 1052): 1.0, (436, 444): 1.0, (454, 456): 1.0, (456, 462): 1.0, (450, 459): 1.0, (457, 463): 1.0, (460, 463): 1.0, (451, 460): 1.0, (467, 468): 1.0, (524, 527): 1.0, (510, 512): 1.0, (559, 568): 1.0, (512, 514): 1.0, (568, 571): 1.0, (569, 572): 1.0, (466, 467): 1.0, (527, 529): 1.0, (528, 530): 1.0, (513, 515): 1.0, (464, 465): 1.0, (514, 517): 1.0, (565, 571): 1.0, (465, 466): 1.0, (525, 529): 1.0, (505, 508): 1.0, (942, 945): 1.0, (503, 505): 1.0, (1059, 1065): 1.0, (545, 557): 1.0, (501, 503): 1.0, (500, 613): 1.0, (1066, 1069): 1.0, (543, 554): 1.0, (544, 553): 1.0, (493, 495): 1.0, (954, 956): 1.0, (263, 380): 1.0, (936, 1001): 1.0, (500, 502): 1.0, (1061, 1066): 1.0, (499, 501): 1.0, (502, 504): 1.0, (504, 506): 1.0, (511, 513): 1.0, (515, 516): 1.0, (523, 528): 1.0, (526, 530): 1.0, (520, 533): 1.0, (534, 541): 1.0, (531, 532): 1.0, (518, 519): 1.0, (519, 531): 1.0, (533, 534): 1.0, (532, 534): 1.0, (531, 533): 1.0, (520, 521): 1.0, (541, 542): 1.0, (532, 542): 1.0, (528, 541): 1.0, (530, 542): 1.0, (521, 523): 1.0, (518, 526): 1.0, (549, 551): 1.0, (495, 496): 1.0, (551, 552): 1.0, (548, 552): 1.0, (491, 493): 1.0, (549, 550): 1.0, (489, 496): 1.0, (546, 558): 1.0, (1063, 1064): 1.0, (555, 558): 1.0, (556, 557): 1.0, (543, 555): 1.0, (544, 556): 1.0, (1060, 1062): 1.0, (1060, 1067): 1.0, (564, 566): 1.0, (566, 572): 1.0, (560, 569): 1.0, (567, 573): 1.0, (570, 573): 1.0, (561, 570): 1.0, (576, 577): 1.0, (634, 637): 1.0, (617, 619): 1.0, (666, 673): 1.0, (619, 621): 1.0, (673, 676): 1.0, (674, 677): 1.0, (575, 576): 1.0, (637, 639): 1.0, (638, 640): 1.0, (620, 622): 1.0, (621, 624): 1.0, (670, 676): 1.0, (574, 575): 1.0, (635, 639): 1.0, (611, 614): 1.0, (923, 927): 1.0, (609, 611): 1.0, (1068, 1077): 1.0, (653, 664): 1.0, (607, 609): 1.0, (720, 721): 1.0, (1078, 1084): 1.0, (651, 661): 1.0, (652, 660): 1.0, (965, 969): 1.0, (709, 711): 1.0, (981, 983): 1.0, (1072, 1079): 1.0, (660, 761): 1.0, (608, 610): 1.0, (610, 612): 1.0, (612, 613): 1.0, (618, 620): 1.0, (622, 623): 1.0, (633, 638): 1.0, (636, 640): 1.0, (628, 629): 1.0, (627, 628): 1.0, (627, 630): 1.0, (627, 643): 1.0, (631, 633): 1.0, (628, 633): 1.0, (644, 649): 1.0, (641, 642): 1.0, (625, 626): 1.0, (626, 641): 1.0, (643, 644): 1.0, (642, 644): 1.0, (641, 643): 1.0, (649, 650): 1.0, (642, 650): 1.0, (632, 634): 1.0, (638, 649): 1.0, (640, 650): 1.0, (625, 636): 1.0, (656, 658): 1.0, (603, 604): 1.0, (658, 659): 1.0, (601, 603): 1.0, (1071, 1074): 1.0, (652, 663): 1.0, (655, 659): 1.0, (599, 601): 1.0, (654, 665): 1.0, (1075, 1076): 1.0, (1070, 1075): 1.0, (662, 665): 1.0, (663, 664): 1.0, (651, 662): 1.0, (656, 657): 1.0, (606, 608): 1.0, (1070, 1073): 1.0, (1071, 1072): 1.0, (671, 677): 1.0, (667, 674): 1.0, (672, 678): 1.0, (675, 678): 1.0, (668, 675): 1.0, (682, 683): 1.0, (741, 744): 1.0, (724, 726): 1.0, (771, 780): 1.0, (726, 728): 1.0, (780, 783): 1.0, (781, 784): 1.0, (681, 682): 1.0, (744, 746): 1.0, (745, 747): 1.0, (727, 729): 1.0, (679, 683): 1.0, (728, 731): 1.0, (777, 783): 1.0, (680, 681): 1.0, (742, 746): 1.0, (719, 722): 1.0, (717, 719): 1.0, (1079, 1085): 1.0, (761, 769): 1.0, (715, 717): 1.0, (1087, 1088): 1.0, (868, 870): 1.0, (992, 1014): 1.0, (974, 1011): 1.0, (814, 816): 1.0, (995, 998): 1.0, (716, 819): 1.0, (1081, 1086): 1.0, (716, 718): 1.0, (718, 720): 1.0, (714, 722): 1.0, (725, 727): 1.0, (729, 730): 1.0, (739, 741): 1.0, (740, 745): 1.0, (743, 747): 1.0, (735, 736): 1.0, (734, 735): 1.0, (734, 737): 1.0, (734, 750): 1.0, (738, 740): 1.0, (735, 740): 1.0, (751, 757): 1.0, (748, 749): 1.0, (732, 733): 1.0, (733, 748): 1.0, (750, 751): 1.0, (749, 751): 1.0, (748, 750): 1.0, (757, 758): 1.0, (749, 758): 1.0, (745, 757): 1.0, (747, 758): 1.0, (732, 743): 1.0, (764, 765): 1.0, (711, 712): 1.0, (765, 766): 1.0, (763, 766): 1.0, (707, 709): 1.0, (762, 770): 1.0, (1083, 1084): 1.0, (767, 770): 1.0, (768, 769): 1.0, (759, 767): 1.0, (760, 768): 1.0, (1080, 1082): 1.0, (1080, 1087): 1.0, (760, 870): 1.0, (778, 784): 1.0, (772, 774): 1.0, (772, 781): 1.0, (779, 785): 1.0, (782, 785): 1.0, (773, 782): 1.0, (773, 776): 1.0, (771, 775): 1.0, (723, 724): 1.0, (789, 790): 1.0, (848, 851): 1.0, (831, 833): 1.0, (881, 890): 1.0, (833, 835): 1.0, (890, 893): 1.0, (891, 894): 1.0, (788, 789): 1.0, (851, 853): 1.0, (852, 854): 1.0, (834, 836): 1.0, (786, 790): 1.0, (835, 838): 1.0, (887, 893): 1.0, (787, 788): 1.0, (849, 853): 1.0, (825, 828): 1.0, (823, 825): 1.0, (1088, 1095): 1.0, (868, 879): 1.0, (821, 823): 1.0, (826, 827): 1.0, (1089, 1094): 1.0, (144, 148): 1.0, (909, 972): 1.0, (704, 707): 1.0, (975, 1010): 1.0, (1092, 1095): 1.0, (878, 879): 1.0, (820, 828): 1.0, (819, 827): 1.0, (822, 824): 1.0, (824, 826): 1.0, (829, 831): 1.0, (830, 832): 1.0, (832, 834): 1.0, (836, 837): 1.0, (846, 848): 1.0, (847, 852): 1.0, (850, 854): 1.0, (842, 843): 1.0, (841, 842): 1.0, (841, 844): 1.0, (841, 857): 1.0, (845, 847): 1.0, (842, 847): 1.0, (858, 864): 1.0, (855, 856): 1.0, (839, 840): 1.0, (840, 855): 1.0, (857, 858): 1.0, (856, 858): 1.0, (855, 857): 1.0, (864, 865): 1.0, (856, 865): 1.0, (852, 864): 1.0, (854, 865): 1.0, (839, 850): 1.0, (874, 875): 1.0, (816, 817): 1.0, (875, 876): 1.0, (873, 876): 1.0, (812, 814): 1.0, (872, 873): 1.0, (869, 871): 1.0, (869, 880): 1.0, (1093, 1094): 1.0, (810, 812): 1.0, (877, 880): 1.0, (866, 877): 1.0, (867, 878): 1.0, (1090, 1092): 1.0, (1091, 1093): 1.0, (1086, 1089): 1.0, (888, 894): 1.0, (882, 884): 1.0, (882, 891): 1.0, (889, 895): 1.0, (892, 895): 1.0, (883, 892): 1.0, (883, 886): 1.0, (881, 885): 1.0, (55, 166): 1.0, (106, 225): 1.0, (1, 115): 1.0, (489, 599): 1.0, (962, 1008): 1.0, (84, 211): 1.0, (37, 156): 1.0, (947, 1004): 1.0, (47, 54): 1.0, (66, 184): 1.0, (67, 183): 1.0, (56, 181): 1.0, (57, 182): 1.0, (1021, 1024): 1.0, (92, 93): 1.0, (33, 144): 1.0, (1020, 1025): 1.0, (107, 224): 1.0, (108, 226): 1.0, (116, 238): 1.0, (1024, 1027): 1.0, (206, 322): 1.0, (158, 272): 1.0, (47, 170): 1.0, (187, 297): 1.0, (178, 296): 1.0, (213, 323): 1.0, (145, 153): 1.0, (93, 212): 1.0, (1023, 1028): 1.0, (231, 338): 1.0, (239, 350): 1.0, (1034, 1037): 1.0, (274, 387): 1.0, (145, 265): 1.0, (911, 924): 1.0, (932, 956): 1.0, (272, 281): 1.0, (157, 280): 1.0, (168, 284): 1.0, (167, 285): 1.0, (300, 412): 1.0, (194, 295): 1.0, (189, 298): 1.0, (293, 411): 1.0, (1033, 1038): 1.0, (228, 336): 1.0, (343, 452): 1.0, (337, 338): 1.0, (227, 335): 1.0, (1044, 1047): 1.0, (435, 547): 1.0, (389, 498): 1.0, (950, 1005): 1.0, (936, 941): 1.0, (387, 396): 1.0, (273, 395): 1.0, (283, 399): 1.0, (282, 400): 1.0, (307, 410): 1.0, (407, 522): 1.0, (302, 413): 1.0, (326, 439): 1.0, (330, 438): 1.0, (1043, 1048): 1.0, (340, 450): 1.0, (457, 562): 1.0, (451, 452): 1.0, (339, 449): 1.0, (517, 615): 1.0, (563, 565): 1.0, (351, 468): 1.0, (1054, 1057): 1.0, (975, 981): 1.0, (951, 954): 1.0, (498, 508): 1.0, (388, 507): 1.0, (509, 516): 1.0, (398, 510): 1.0, (397, 511): 1.0, (417, 524): 1.0, (525, 632): 1.0, (521, 522): 1.0, (423, 520): 1.0, (526, 631): 1.0, (518, 629): 1.0, (418, 523): 1.0, (519, 630): 1.0, (1062, 1065): 1.0, (441, 548): 1.0, (546, 547): 1.0, (1061, 1063): 1.0, (378, 491): 1.0, (1053, 1058): 1.0, (454, 560): 1.0, (567, 669): 1.0, (561, 562): 1.0, (453, 559): 1.0, (624, 723): 1.0, (670, 775): 1.0, (464, 577): 1.0, (574, 679): 1.0, (1067, 1068): 1.0, (553, 653): 1.0, (607, 714): 1.0, (966, 968): 1.0, (939, 1010): 1.0, (604, 704): 1.0, (499, 614): 1.0, (616, 623): 1.0, (615, 617): 1.0, (509, 618): 1.0, (635, 739): 1.0, (636, 738): 1.0, (625, 736): 1.0, (626, 737): 1.0, (550, 655): 1.0, (554, 654): 1.0, (1069, 1076): 1.0, (671, 774): 1.0, (564, 667): 1.0, (672, 776): 1.0, (668, 669): 1.0, (563, 666): 1.0, (731, 829): 1.0, (777, 885): 1.0, (680, 786): 1.0, (1074, 1077): 1.0, (759, 871): 1.0, (715, 820): 1.0, (921, 1013): 1.0, (712, 810): 1.0, (962, 966): 1.0, (606, 721): 1.0, (730, 830): 1.0, (616, 725): 1.0, (742, 846): 1.0, (743, 845): 1.0, (732, 843): 1.0, (733, 844): 1.0, (1082, 1085): 1.0, (764, 872): 1.0, (657, 763): 1.0, (661, 762): 1.0, (1081, 1083): 1.0, (1073, 1078): 1.0, (778, 884): 1.0, (779, 886): 1.0, (45, 838): 1.0, (104, 887): 1.0, (0, 787): 1.0, (897, 899): 1.0, (89, 866): 1.0, (88, 867): 1.0, (36, 821): 1.0, (905, 998): 1.0, (993, 995): 1.0, (46, 837): 1.0, (63, 849): 1.0, (62, 850): 1.0, (60, 839): 1.0, (61, 840): 1.0, (1017, 1090): 1.0, (90, 874): 1.0, (26, 817): 1.0, (1019, 1026): 1.0, (103, 888): 1.0, (105, 889): 1.0, (906, 999): 1.0, (896, 900): 1.0, (963, 1007): 1.0, (920, 984): 1.0, (938, 969): 1.0, (972, 986): 1.0, (950, 953): 1.0, (974, 980): 1.0, (935, 942): 1.0, (953, 957): 1.0, (933, 957): 1.0, (912, 977): 1.0, (951, 1004): 1.0, (959, 1001): 1.0, (971, 987): 1.0, (905, 990): 1.0, (980, 984): 1.0, (996, 999): 1.0, (993, 1013): 1.0, (963, 965): 1.0, (921, 983): 1.0, (932, 1008): 1.0, (960, 1002): 1.0, (939, 968): 1.0, (948, 1005): 1.0, (945, 948): 1.0, (938, 1011): 1.0, (933, 1007): 1.0, (930, 960): 1.0, (908, 915): 1.0, (927, 930): 1.0, (920, 1014): 1.0, (918, 977): 1.0, (911, 978): 1.0, (912, 923): 1.0, (906, 989): 1.0, (903, 987): 1.0, (900, 903): 1.0, (994, 1015): 1.0, (907, 991): 1.0, (898, 991): 1.0, (897, 990): 1.0, (964, 967): 1.0, (922, 985): 1.0, (940, 970): 1.0, (967, 970): 1.0, (952, 1006): 1.0, (976, 1012): 1.0, (937, 1003): 1.0, (952, 955): 1.0, (934, 1009): 1.0, (913, 925): 1.0, (949, 1006): 1.0, (961, 1003): 1.0, (973, 988): 1.0, (907, 1000): 1.0, (997, 1000): 1.0, (976, 982): 1.0, (994, 997): 1.0, (982, 985): 1.0, (964, 1009): 1.0, (922, 1015): 1.0, (934, 958): 1.0, (955, 958): 1.0, (940, 1012): 1.0, (946, 949): 1.0, (943, 946): 1.0, (937, 943): 1.0, (931, 961): 1.0, (928, 931): 1.0, (910, 973): 1.0, (925, 928): 1.0, (919, 979): 1.0, (916, 919): 1.0, (910, 916): 1.0, (913, 979): 1.0, (904, 988): 1.0, (901, 904): 1.0, (898, 901): 1.0, (1017, 1018): 1.0}
me_rocket.attributes.new('crease_edge', 'FLOAT', 'EDGE').data.foreach_set('value', [_k.get((min(e.vertices), max(e.vertices)), 0.0) for e in me_rocket.edges])
me_rocket.materials.append(mat_prox_alum_040)
me_rocket.materials.append(mat_prox_kevlar_040)
me_rocket.materials.append(mat_prox_easy_spec_040)
me_rocket.materials.append(mat_prox_easy_spec_040)
me_rocket.materials.append(mat_prox_soap_038)
me_rocket.materials.append(mat_prox_emission_038)
me_rocket.use_remesh_preserve_volume = False
me_rocket.use_remesh_preserve_attributes = False
me_rocket.use_mirror_vertex_groups = False
me_rocket.update()

# ---- objects
ob_rocket = bpy.data.objects.new('rocket', me_rocket)

# ---- transforms, parenting, visibility, modifiers, constraints
ob_rocket.location = (0.0, 0.0, 0.0)
ob_rocket.show_name = True
ob_rocket.lineart.crease_threshold = 0.0
_m = ob_rocket.modifiers.new('Auto Smooth', 'NODES')
_m.node_group = ng_auto_smooth
_gi = [s.identifier for s in ng_auto_smooth.interface.items_tree if s.item_type == 'SOCKET' and s.in_out == 'INPUT']
_m[_gi[1]] = 1.047  # Angle

# ---- collection membership
col_collection_1.objects.link(ob_rocket)

# ---- scene / render settings (as saved in the file)
scene.frame_start = 1; scene.frame_end = 100; scene.frame_set(1)
scene.render.engine = 'CYCLES'
scene.render.image_settings.color_depth = '16'
scene.render.image_settings.compression = 90
scene.render.resolution_x = 1024
scene.render.resolution_y = 1024
scene.render.resolution_percentage = 50
scene.render.dither_intensity = 0.0
scene.render.use_simplify = True
scene.render.use_persistent_data = True
scene.cycles.use_denoising = False
scene.cycles.samples = 100
scene.cycles.sampling_pattern = 'TABULATED_SOBOL'
scene.cycles.light_sampling_threshold = 0.0
scene.cycles.use_adaptive_sampling = False
scene.cycles.use_light_tree = False
scene.cycles.caustics_reflective = False
scene.cycles.caustics_refractive = False
scene.cycles.blur_glossy = 4.0
scene.cycles.max_bounces = 4
scene.cycles.transmission_bounces = 4
scene.cycles.volume_bounces = 2
scene.cycles.transparent_max_bounces = 4
scene.cycles.use_animated_seed = True
scene.cycles.sample_clamp_direct = 4.0
scene.cycles.sample_clamp_indirect = 2.0
scene.cycles.debug_bvh_type = 'STATIC_BVH'
scene.view_settings.view_transform = 'Standard'
bpy.context.view_layer.update()

# ---- added for rendering (the .blend has no active camera): camera
cam_auto = bpy.data.cameras.new('AutoCamera')
cam_auto.lens = 50.0
cam_auto.sensor_width = 36.0
cam_auto.clip_end = 1000.0
ob_auto_camera = bpy.data.objects.new('AutoCamera', cam_auto)
scene.collection.objects.link(ob_auto_camera)
ob_auto_camera.location = (0.733989, -0.880787, 0.523213)
ob_auto_camera.rotation_euler = (1.09748, -7.21219e-08, 0.694738)
scene.camera = ob_auto_camera
bpy.context.view_layer.update()
